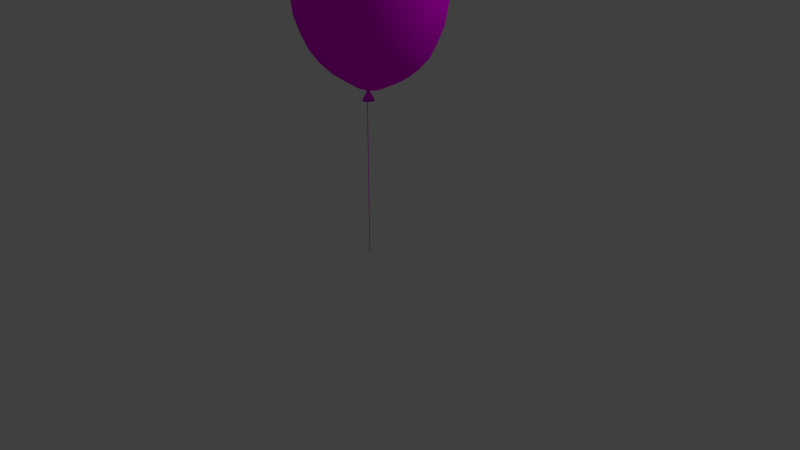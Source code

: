 # Source: PinkerRunder.blend  (saved by Blender 2.76.0; exported with 4.5.12 LTS)
import bpy
from mathutils import Matrix  # noqa: F401  (used for matrix-valued properties, if any)

bpy.ops.wm.read_factory_settings(use_empty=True)
scene = bpy.context.scene
scene.name = 'Scene'

# ---- collections
col_collection_1 = bpy.data.collections.new('Collection 1'); scene.collection.children.link(col_collection_1)

# ---- images (referenced by path relative to the original .blend; pixels are not part of the script)
import os
ASSET_DIR = os.environ.get("B2B_ASSET_DIR", "")  # directory of the original .blend (textures are referenced by path, not embedded)
HERE = os.path.dirname(os.path.abspath(__file__))  # packed textures are extracted next to this script under _unpacked/

def load_image(name, relpath, width, height, colorspace="sRGB"):
    """Load a texture the original file referenced (path relative to the .blend, or extracted next to this script)."""
    p = next((c for c in (os.path.join(HERE, relpath), os.path.join(ASSET_DIR, relpath)) if relpath and os.path.exists(c)), "")
    if p:
        img = bpy.data.images.load(p, check_existing=True)
        img.name = name
    else:  # same state as the original file: an image datablock whose file is absent (Cycles renders it pink)
        img = bpy.data.images.new(name, width, height)
        img.source = "FILE"
        img.filepath = "//" + (relpath or name)
    img.colorspace_settings.name = colorspace
    return img
img_luftballon_jpg = load_image('luftballon.jpg', 'luftballon.jpg', 1024, 1024, 'sRGB')
img_latex_luftballon_tuerkis_12inch_jpg = load_image('Latex-Luftballon-Tuerkis-12inch.jpg', 'Latex-Luftballon-Tuerkis-12inch.jpg', 1024, 1024, 'sRGB')
img_gr_neparty_jpg = load_image('grüneparty.jpg', 'grüneparty.jpg', 1024, 1024, 'sRGB')
img_rosa_jpg = load_image('rosa.jpg', 'rosa.jpg', 1024, 1024, 'sRGB')
img_dunkeldscf0060_jpg = load_image('dunkelDSCF0060.JPG', 'dunkelDSCF0060.JPG', 1024, 1024, 'sRGB')

# ---- materials (node trees are filled in below, after node groups)
mat_material_002 = bpy.data.materials.new('Material.002')
mat_material_002.alpha_threshold = 0.0
mat_material_002.roughness = 0.5
mat_material_004 = bpy.data.materials.new('Material.004')
mat_material_004.alpha_threshold = 0.0
mat_material_004.roughness = 0.5
mat_material_006 = bpy.data.materials.new('Material.006')
mat_material_006.alpha_threshold = 0.0
mat_material_006.roughness = 0.5
mat_material_008 = bpy.data.materials.new('Material.008')
mat_material_008.alpha_threshold = 0.0
mat_material_008.roughness = 0.5
mat_material_003 = bpy.data.materials.new('Material.003')
mat_material_003.alpha_threshold = 0.0
mat_material_003.roughness = 0.5
mat_material_001 = bpy.data.materials.new('Material.001')
mat_material_001.alpha_threshold = 0.0
mat_material_001.roughness = 0.5
mat_material_005 = bpy.data.materials.new('Material.005')
mat_material_005.alpha_threshold = 0.0
mat_material_005.roughness = 0.5
mat_material_007 = bpy.data.materials.new('Material.007')
mat_material_007.alpha_threshold = 0.0
mat_material_007.roughness = 0.5

# ---- material node trees
mat_material_002.use_nodes = True; mat_material_002.node_tree.nodes.clear()
_N = mat_material_002.node_tree.nodes; _L = mat_material_002.node_tree.links
n0 = _N.new('ShaderNodeOutputMaterial'); n0.name = 'Material Output'; n0.location = (300, 300)
n1 = _N.new('ShaderNodeBsdfDiffuse'); n1.name = 'Diffuse BSDF'; n1.location = (10, 300)
n2 = _N.new('ShaderNodeTexImage'); n2.name = 'Image Texture'; n2.location = (-180, 300)
n2.width = 140
n2.image = img_luftballon_jpg
_L.new(n1.outputs[0], n0.inputs[0])
_L.new(n2.outputs[0], n1.inputs[0])
n0.is_active_output = True
mat_material_004.use_nodes = True; mat_material_004.node_tree.nodes.clear()
_N = mat_material_004.node_tree.nodes; _L = mat_material_004.node_tree.links
n0 = _N.new('ShaderNodeOutputMaterial'); n0.name = 'Material Output'; n0.location = (300, 300)
n1 = _N.new('ShaderNodeBsdfDiffuse'); n1.name = 'Diffuse BSDF'; n1.location = (10, 300)
n2 = _N.new('ShaderNodeTexImage'); n2.name = 'Image Texture'; n2.location = (-180, 300)
n2.width = 140
n2.image = img_latex_luftballon_tuerkis_12inch_jpg
_L.new(n1.outputs[0], n0.inputs[0])
_L.new(n2.outputs[0], n1.inputs[0])
n0.is_active_output = True
mat_material_006.use_nodes = True; mat_material_006.node_tree.nodes.clear()
_N = mat_material_006.node_tree.nodes; _L = mat_material_006.node_tree.links
n0 = _N.new('ShaderNodeOutputMaterial'); n0.name = 'Material Output'; n0.location = (300, 300)
n1 = _N.new('ShaderNodeBsdfDiffuse'); n1.name = 'Diffuse BSDF'; n1.location = (10, 300)
n2 = _N.new('ShaderNodeTexImage'); n2.name = 'Image Texture'; n2.location = (-180, 300)
n2.width = 140
n2.image = img_gr_neparty_jpg
_L.new(n1.outputs[0], n0.inputs[0])
_L.new(n2.outputs[0], n1.inputs[0])
n0.is_active_output = True
mat_material_008.use_nodes = True; mat_material_008.node_tree.nodes.clear()
_N = mat_material_008.node_tree.nodes; _L = mat_material_008.node_tree.links
n0 = _N.new('ShaderNodeOutputMaterial'); n0.name = 'Material Output'; n0.location = (300, 300)
n1 = _N.new('ShaderNodeBsdfDiffuse'); n1.name = 'Diffuse BSDF'; n1.location = (10, 300)
n2 = _N.new('ShaderNodeTexImage'); n2.name = 'Image Texture'; n2.location = (-180, 300)
n2.width = 140
n2.image = img_rosa_jpg
_L.new(n1.outputs[0], n0.inputs[0])
_L.new(n2.outputs[0], n1.inputs[0])
n0.is_active_output = True
mat_material_003.use_nodes = True; mat_material_003.node_tree.nodes.clear()
_N = mat_material_003.node_tree.nodes; _L = mat_material_003.node_tree.links
n0 = _N.new('ShaderNodeOutputMaterial'); n0.name = 'Material Output'; n0.location = (300, 300)
n1 = _N.new('ShaderNodeBsdfDiffuse'); n1.name = 'Diffuse BSDF'; n1.location = (10, 300)
n2 = _N.new('ShaderNodeTexImage'); n2.name = 'Image Texture'; n2.location = (-180, 300)
n2.width = 140
n2.image = img_dunkeldscf0060_jpg
_L.new(n1.outputs[0], n0.inputs[0])
_L.new(n2.outputs[0], n1.inputs[0])
n0.is_active_output = True
mat_material_001.use_nodes = True; mat_material_001.node_tree.nodes.clear()
_N = mat_material_001.node_tree.nodes; _L = mat_material_001.node_tree.links
n0 = _N.new('ShaderNodeOutputMaterial'); n0.name = 'Material Output'; n0.location = (300, 300)
n1 = _N.new('ShaderNodeBsdfDiffuse'); n1.name = 'Diffuse BSDF'; n1.location = (10, 300)
n2 = _N.new('ShaderNodeTexImage'); n2.name = 'Image Texture'; n2.location = (-180, 300)
n2.width = 140
n2.image = img_latex_luftballon_tuerkis_12inch_jpg
_L.new(n1.outputs[0], n0.inputs[0])
_L.new(n2.outputs[0], n1.inputs[0])
n0.is_active_output = True
mat_material_005.use_nodes = True; mat_material_005.node_tree.nodes.clear()
_N = mat_material_005.node_tree.nodes; _L = mat_material_005.node_tree.links
n0 = _N.new('ShaderNodeOutputMaterial'); n0.name = 'Material Output'; n0.location = (300, 300)
n1 = _N.new('ShaderNodeBsdfDiffuse'); n1.name = 'Diffuse BSDF'; n1.location = (10, 300)
n2 = _N.new('ShaderNodeTexImage'); n2.name = 'Image Texture'; n2.location = (-180, 300)
n2.width = 140
n2.image = img_gr_neparty_jpg
_L.new(n1.outputs[0], n0.inputs[0])
_L.new(n2.outputs[0], n1.inputs[0])
n0.is_active_output = True
mat_material_007.use_nodes = True; mat_material_007.node_tree.nodes.clear()
_N = mat_material_007.node_tree.nodes; _L = mat_material_007.node_tree.links
n0 = _N.new('ShaderNodeOutputMaterial'); n0.name = 'Material Output'; n0.location = (300, 300)
n1 = _N.new('ShaderNodeBsdfDiffuse'); n1.name = 'Diffuse BSDF'; n1.location = (10, 300)
n2 = _N.new('ShaderNodeTexImage'); n2.name = 'Image Texture'; n2.location = (-180, 300)
n2.width = 140
n2.image = img_rosa_jpg
_L.new(n1.outputs[0], n0.inputs[0])
_L.new(n2.outputs[0], n1.inputs[0])
n0.is_active_output = True

# ---- world
world_world = bpy.data.worlds.new('World'); scene.world = world_world
world_world.color = (0.05088, 0.05088, 0.05088)
world_world.use_sun_shadow = False
world_world.sun_shadow_jitter_overblur = 0.0
world_world.cycles.sampling_method = 'MANUAL'
world_world.cycles.sample_map_resolution = 256

# ---- cameras
cam_camera = bpy.data.cameras.new('Camera')
cam_camera.clip_end = 100.0
cam_camera.lens = 35.0
cam_camera.sensor_width = 32.0
cam_camera.sensor_height = 18.0
cam_camera.ortho_scale = 7.314
cam_camera.dof.focus_distance = 0.0

# ---- lights
light_lamp = bpy.data.lights.new('Lamp', 'POINT')
light_lamp.transmission_factor = 0.0
light_lamp.cutoff_distance = 30.0
light_lamp.energy = 100.0
light_lamp.shadow_buffer_clip_start = 1.001
light_lamp.shadow_soft_size = 0.1
light_lamp.shadow_maximum_resolution = 0.006
light_lamp.use_absolute_resolution = True
light_lamp.cycles.use_multiple_importance_sampling = False

# ---- meshes
me_cone = bpy.data.meshes.new('Cone')
me_cone.from_pydata([(0.0, 1.0, -1.0), (0.1951, 0.9808, -1.0), (0.3827, 0.9239, -1.0), (0.5556, 0.8315, -1.0), (0.7071, 0.7071, -1.0), (0.8315, 0.5556, -1.0), (0.9239, 0.3827, -1.0), (0.9808, 0.1951, -1.0), (1.0, 7.55e-08, -1.0), (0.0, 0.0, 1.0), (0.9808, -0.1951, -1.0), (0.9239, -0.3827, -1.0), (0.8315, -0.5556, -1.0), (0.7071, -0.7071, -1.0), (0.5556, -0.8315, -1.0), (0.3827, -0.9239, -1.0), (0.1951, -0.9808, -1.0), (-3.258e-07, -1.0, -1.0), (-0.1951, -0.9808, -1.0), (-0.3827, -0.9239, -1.0), (-0.5556, -0.8315, -1.0), (-0.7071, -0.7071, -1.0), (-0.8315, -0.5556, -1.0), (-0.9239, -0.3827, -1.0), (-0.9808, -0.1951, -1.0), (-1.0, 9.656e-07, -1.0), (-0.9808, 0.1951, -1.0), (-0.9239, 0.3827, -1.0), (-0.8315, 0.5556, -1.0), (-0.7071, 0.7071, -1.0), (-0.5556, 0.8315, -1.0), (-0.3827, 0.9239, -1.0), (-0.1951, 0.9808, -1.0)], [], [(31, 9, 32), (0, 9, 1), (30, 9, 31), (29, 9, 30), (28, 9, 29), (27, 9, 28), (26, 9, 27), (25, 9, 26), (24, 9, 25), (23, 9, 24), (22, 9, 23), (21, 9, 22), (20, 9, 21), (19, 9, 20), (18, 9, 19), (17, 9, 18), (16, 9, 17), (15, 9, 16), (14, 9, 15), (13, 9, 14), (12, 9, 13), (11, 9, 12), (10, 9, 11), (8, 9, 10), (7, 9, 8), (6, 9, 7), (5, 9, 6), (4, 9, 5), (3, 9, 4), (2, 9, 3), (32, 9, 0), (1, 9, 2), (0, 1, 2, 3, 4, 5, 6, 7, 8, 10, 11, 12, 13, 14, 15, 16, 17, 18, 19, 20, 21, 22, 23, 24, 25, 26, 27, 28, 29, 30, 31, 32)])
me_cone.polygons.foreach_set('use_smooth', [True] * 33)
me_cone.polygons.foreach_set('material_index', [3, 3, 3, 3, 3, 3, 3, 3, 3, 3, 3, 3, 3, 3, 3, 3, 3, 3, 3, 3, 3, 3, 3, 3, 3, 3, 3, 3, 3, 3, 3, 3, 3])
_uv = me_cone.uv_layers.new(name='UVMap')
_uv.uv.foreach_set('vector', [0.4484, 0.4476, 0.5346, 0.4476, 0.5346, 0.5338, 0.4484, 0.4476, 0.5346, 0.4476, 0.5346, 0.5338, 0.4484, 0.4476, 0.5346, 0.4476, 0.5346, 0.5338, 0.4484, 0.4476, 0.5346, 0.4476, 0.5346, 0.5338, 0.4484, 0.4476, 0.5346, 0.4476, 0.5346, 0.5338, 0.4484, 0.4476, 0.5346, 0.4476, 0.5346, 0.5338, 0.4484, 0.4476, 0.5346, 0.4476, 0.5346, 0.5338, 0.4484, 0.4476, 0.5346, 0.4476, 0.5346, 0.5338, 0.4484, 0.4476, 0.5346, 0.4476, 0.5346, 0.5338, 0.4484, 0.4476, 0.5346, 0.4476, 0.5346, 0.5338, 0.4484, 0.4476, 0.5346, 0.4476, 0.5346, 0.5338, 0.4484, 0.4476, 0.5346, 0.4476, 0.5346, 0.5338, 0.4484, 0.4476, 0.5346, 0.4476, 0.5346, 0.5338, 0.4484, 0.4476, 0.5346, 0.4476, 0.5346, 0.5338, 0.4484, 0.4476, 0.5346, 0.4476, 0.5346, 0.5338, 0.4484, 0.4476, 0.5346, 0.4476, 0.5346, 0.5338, 0.4484, 0.4476, 0.5346, 0.4476, 0.5346, 0.5338, 0.4484, 0.4476, 0.5346, 0.4476, 0.5346, 0.5338, 0.4484, 0.4476, 0.5346, 0.4476, 0.5346, 0.5338, 0.4484, 0.4476, 0.5346, 0.4476, 0.5346, 0.5338, 0.4484, 0.4476, 0.5346, 0.4476, 0.5346, 0.5338, 0.4484, 0.4476, 0.5346, 0.4476, 0.5346, 0.5338, 0.4484, 0.4476, 0.5346, 0.4476, 0.5346, 0.5338, 0.4484, 0.4476, 0.5346, 0.4476, 0.5346, 0.5338, 0.4484, 0.4476, 0.5346, 0.4476, 0.5346, 0.5338, 0.4484, 0.4476, 0.5346, 0.4476, 0.5346, 0.5338, 0.4484, 0.4476, 0.5346, 0.4476, 0.5346, 0.5338, 0.4484, 0.4476, 0.5346, 0.4476, 0.5346, 0.5338, 0.4484, 0.4476, 0.5346, 0.4476, 0.5346, 0.5338, 0.4484, 0.4476, 0.5346, 0.4476, 0.5346, 0.5338, 0.4484, 0.4476, 0.5346, 0.4476, 0.5346, 0.5338, 0.4484, 0.4476, 0.5346, 0.4476, 0.5346, 0.5338, 0.4915, 0.5338, 0.4999, 0.533, 0.508, 0.5306, 0.5154, 0.5266, 0.5219, 0.5212, 0.5273, 0.5147, 0.5313, 0.5072, 0.5337, 0.4991, 0.5346, 0.4907, 0.5337, 0.4823, 0.5313, 0.4742, 0.5273, 0.4668, 0.5219, 0.4603, 0.5154, 0.4549, 0.508, 0.4509, 0.4999, 0.4485, 0.4915, 0.4476, 0.4831, 0.4485, 0.475, 0.4509, 0.4675, 0.4549, 0.461, 0.4603, 0.4556, 0.4668, 0.4516, 0.4742, 0.4492, 0.4823, 0.4484, 0.4907, 0.4492, 0.4991, 0.4516, 0.5072, 0.4556, 0.5147, 0.461, 0.5212, 0.4675, 0.5266, 0.475, 0.5306, 0.4831, 0.533])
me_cone.materials.append(mat_material_002)
me_cone.materials.append(mat_material_004)
me_cone.materials.append(mat_material_006)
me_cone.materials.append(mat_material_008)
me_cone.use_remesh_preserve_volume = False
me_cone.use_remesh_preserve_attributes = False
me_cone.use_mirror_vertex_groups = False
me_cone.update()
me_plane_001 = bpy.data.meshes.new('Plane.001')
me_plane_001.from_pydata([(-1.0, -1.0, 0.0), (1.0, -1.0, 0.0), (-1.0, 1.0, 0.0), (1.0, 1.0, 0.0)], [], [(0, 1, 3, 2)])
_uv = me_plane_001.uv_layers.new(name='UVMap')
_uv.uv.foreach_set('vector', [8.67e-05, 8.666e-05, 0.7512, 8.666e-05, 0.7512, 0.9999, 8.666e-05, 0.9999])
me_plane_001.materials.append(mat_material_003)
me_plane_001.use_remesh_preserve_volume = False
me_plane_001.use_remesh_preserve_attributes = False
me_plane_001.use_mirror_vertex_groups = False
me_plane_001.update()
me_sphere = bpy.data.meshes.new('Sphere')
me_sphere.from_pydata([(-0.1703, -0.000836, 1.081), (-0.3339, -0.000836, 1.018), (-0.4848, -0.000836, 0.917), (-0.617, -0.000836, 0.7804), (-0.7255, -0.000836, 0.614), (-0.8062, -0.000836, 0.4242), (-0.8558, -0.000836, 0.2182), (-0.8786, -0.0006354, 0.007995), (-0.8274, -0.01164, -0.3027), (-0.7561, -0.01164, -0.5101), (-0.6806, -0.01164, -0.7012), (-0.5608, -0.01164, -0.8687), (-0.4408, -0.01164, -0.995), (-0.3039, -0.01164, -1.095), (-0.1553, -0.01164, -1.194), (-0.167, 0.03187, 1.081), (-0.3275, 0.06331, 1.018), (-0.4755, 0.09229, 0.917), (-0.6052, 0.1177, 0.7804), (-0.7116, 0.1385, 0.614), (-0.7907, 0.154, 0.4242), (-0.8394, 0.1636, 0.2182), (-0.8617, 0.1681, 0.007995), (-0.8115, 0.1539, -0.3027), (-0.7416, 0.1443, -0.5101), (-0.6675, 0.1287, -0.7012), (-0.5501, 0.1077, -0.8687), (-0.4324, 0.08211, -0.995), (-0.2981, 0.05293, -1.095), (-0.1524, 0.02128, -1.194), (-0.1573, 0.06331, 1.081), (-0.3085, 0.125, 1.018), (-0.4479, 0.1818, 0.917), (-0.5701, 0.2317, 0.7804), (-0.6703, 0.2726, 0.614), (-0.7448, 0.3029, 0.4242), (-0.7907, 0.3217, 0.2182), (-0.8117, 0.3303, 0.007995), (-0.7644, 0.313, -0.3027), (-0.6986, 0.2941, -0.5101), (-0.6288, 0.2636, -0.7012), (-0.5182, 0.2224, -0.8687), (-0.4073, 0.1722, -0.995), (-0.2808, 0.115, -1.095), (-0.1436, 0.05293, -1.194), (-0.1416, 0.09229, 1.081), (-0.2777, 0.1818, 1.018), (-0.4031, 0.2644, 0.917), (-0.513, 0.3367, 0.7804), (-0.6033, 0.3961, 0.614), (-0.6703, 0.4402, 0.4242), (-0.7116, 0.4673, 0.2182), (-0.7306, 0.4799, 0.007995), (-0.6881, 0.4596, -0.3027), (-0.6288, 0.4323, -0.5101), (-0.566, 0.3879, -0.7012), (-0.4665, 0.3281, -0.8687), (-0.3667, 0.2553, -0.995), (-0.2528, 0.1722, -1.095), (-0.1293, 0.08211, -1.194), (-0.1204, 0.1177, 1.081), (-0.2361, 0.2317, 1.018), (-0.3428, 0.3367, 0.917), (-0.4363, 0.4288, 0.7804), (-0.513, 0.5043, 0.614), (-0.5701, 0.5605, 0.4242), (-0.6052, 0.595, 0.2182), (-0.6213, 0.6109, 0.007995), (-0.5853, 0.5882, -0.3027), (-0.5349, 0.5534, -0.5101), (-0.4815, 0.4969, -0.7012), (-0.3968, 0.4208, -0.8687), (-0.312, 0.3281, -0.995), (-0.2151, 0.2224, -1.095), (-0.1101, 0.1077, -1.194), (-0.09461, 0.1385, 1.081), (-0.1855, 0.2726, 1.018), (-0.2694, 0.3961, 0.917), (-0.3428, 0.5043, 0.7804), (-0.4031, 0.5932, 0.614), (-0.4479, 0.6592, 0.4242), (-0.4755, 0.6998, 0.2182), (-0.4882, 0.7185, 0.007995), (-0.46, 0.6937, -0.3027), (-0.4204, 0.6528, -0.5101), (-0.3785, 0.5863, -0.7012), (-0.312, 0.4969, -0.8687), (-0.2453, 0.3879, -0.995), (-0.1692, 0.2636, -1.095), (-0.08667, 0.1287, -1.194), (-0.06518, 0.154, 1.081), (-0.1278, 0.3029, 1.018), (-0.1855, 0.4402, 0.917), (-0.2361, 0.5605, 0.7804), (-0.2777, 0.6592, 0.614), (-0.3085, 0.7325, 0.4242), (-0.3275, 0.7777, 0.2182), (-0.3364, 0.7984, 0.007995), (-0.3171, 0.7721, -0.3027), (-0.2899, 0.7266, -0.5101), (-0.2609, 0.6528, -0.7012), (-0.2151, 0.5534, -0.8687), (-0.1692, 0.4323, -0.995), (-0.1168, 0.2941, -1.095), (-0.05996, 0.1443, -1.194), (-0.03325, 0.1636, 1.081), (-0.06518, 0.3217, 1.018), (-0.09461, 0.4673, 0.917), (-0.1204, 0.595, 0.7804), (-0.1416, 0.6998, 0.614), (-0.1573, 0.7777, 0.4242), (-0.167, 0.8257, 0.2182), (-0.1716, 0.8476, 0.007995), (-0.1621, 0.8203, -0.3027), (-0.1482, 0.7721, -0.5101), (-0.1334, 0.6937, -0.7012), (-0.1101, 0.5882, -0.8687), (-0.08667, 0.4596, -0.995), (-0.05996, 0.313, -1.095), (-0.03097, 0.1539, -1.194), (-3.679e-05, 0.1668, 1.081), (-3.68e-05, 0.328, 1.018), (-3.681e-05, 0.4765, 0.917), (-3.68e-05, 0.6067, 0.7804), (-3.679e-05, 0.7136, 0.614), (-3.684e-05, 0.793, 0.4242), (-0.000282, 0.8476, 0.2236), (-0.000282, 0.8643, 0.007995), (-0.0008298, 0.8366, -0.3027), (-0.00083, 0.7874, -0.5101), (-0.0008299, 0.7075, -0.7012), (-0.0008299, 0.5999, -0.8687), (-0.0008299, 0.4689, -0.995), (-0.0008299, 0.3193, -1.095), (-0.0008299, 0.1571, -1.194), (0.03317, 0.1636, 1.081), (0.06511, 0.3217, 1.018), (0.09454, 0.4673, 0.917), (0.1203, 0.595, 0.7804), (0.1415, 0.6998, 0.614), (0.1572, 0.7777, 0.4242), (0.1678, 0.8313, 0.2236), (0.1711, 0.8476, 0.007995), (0.1604, 0.8203, -0.3027), (0.1465, 0.7721, -0.5101), (0.1318, 0.6937, -0.7012), (0.1084, 0.5882, -0.8687), (0.08501, 0.4596, -0.995), (0.0583, 0.313, -1.095), (0.02931, 0.1539, -1.194), (0.06511, 0.154, 1.081), (0.1277, 0.3029, 1.018), (0.1855, 0.4402, 0.917), (0.2361, 0.5605, 0.7804), (0.2776, 0.6592, 0.614), (0.3085, 0.7325, 0.4242), (0.3294, 0.7831, 0.2236), (0.3358, 0.7984, 0.007995), (0.3155, 0.7721, -0.3027), (0.2882, 0.7266, -0.5101), (0.2593, 0.6528, -0.7012), (0.2135, 0.5534, -0.8687), (0.1675, 0.4323, -0.995), (0.1152, 0.2941, -1.095), (0.0583, 0.1443, -1.194), (0.09454, 0.1385, 1.081), (0.1855, 0.2726, 1.018), (0.2693, 0.3961, 0.917), (0.3427, 0.5043, 0.7804), (0.403, 0.5932, 0.614), (0.4478, 0.6592, 0.4242), (0.4783, 0.7047, 0.2236), (0.4877, 0.7185, 0.007995), (0.4584, 0.6937, -0.3027), (0.4188, 0.6528, -0.5101), (0.3768, 0.5863, -0.7012), (0.3103, 0.4969, -0.8687), (0.2436, 0.3879, -0.995), (0.1675, 0.2636, -1.095), (0.08501, 0.1287, -1.194), (0.1203, 0.1177, 1.081), (0.2361, 0.2317, 1.018), (0.3427, 0.3367, 0.917), (0.4362, 0.4288, 0.7804), (0.513, 0.5043, 0.614), (0.57, 0.5605, 0.4242), (0.6088, 0.5992, 0.2236), (0.6208, 0.6109, 0.007995), (0.5836, 0.5882, -0.3027), (0.5332, 0.5534, -0.5101), (0.4798, 0.4969, -0.7012), (0.3952, 0.4208, -0.8687), (0.3103, 0.3281, -0.995), (0.2135, 0.2224, -1.095), (0.1084, 0.1077, -1.194), (0.1415, 0.09229, 1.081), (0.2776, 0.1818, 1.018), (0.403, 0.2644, 0.917), (0.513, 0.3367, 0.7804), (0.6032, 0.3961, 0.614), (0.6702, 0.4402, 0.4242), (0.716, 0.4706, 0.2236), (0.73, 0.4799, 0.007995), (0.6864, 0.4596, -0.3027), (0.6272, 0.4323, -0.5101), (0.5643, 0.3879, -0.7012), (0.4648, 0.3281, -0.8687), (0.365, 0.2553, -0.995), (0.2512, 0.1722, -1.095), (0.1276, 0.08211, -1.194), (0.1572, 0.06331, 1.081), (0.3085, 0.125, 1.018), (0.4478, 0.1818, 0.917), (0.57, 0.2317, 0.7804), (0.6702, 0.2726, 0.614), (0.7447, 0.3029, 0.4242), (0.7956, 0.324, 0.2236), (0.8112, 0.3303, 0.007995), (0.7628, 0.313, -0.3027), (0.6969, 0.2941, -0.5101), (0.6272, 0.2636, -0.7012), (0.5166, 0.2224, -0.8687), (0.4057, 0.1722, -0.995), (0.2792, 0.115, -1.095), (0.1419, 0.05293, -1.194), (0.1669, 0.03187, 1.081), (0.3275, 0.06331, 1.018), (0.4754, 0.09229, 0.917), (0.6051, 0.1177, 0.7804), (0.7115, 0.1385, 0.614), (0.7906, 0.154, 0.4242), (0.8446, 0.1649, 0.2236), (0.8612, 0.1681, 0.007995), (0.8098, 0.1539, -0.3027), (0.7399, 0.1443, -0.5101), (0.6658, 0.1287, -0.7012), (0.5484, 0.1077, -0.8687), (0.4307, 0.08211, -0.995), (0.2964, 0.05293, -1.095), (0.1507, 0.02128, -1.194), (0.1702, -0.000836, 1.081), (0.3339, -0.0008359, 1.018), (0.4847, -0.0008359, 0.917), (0.617, -0.000836, 0.7804), (0.7255, -0.000836, 0.614), (0.8112, -0.0006353, 0.431), (0.8612, -0.0006354, 0.2236), (0.878, -0.0006355, 0.007995), (0.8257, -0.01164, -0.3027), (0.7544, -0.01164, -0.5101), (0.6789, -0.01164, -0.7012), (0.5592, -0.01164, -0.8687), (0.4392, -0.01164, -0.995), (0.3022, -0.01164, -1.095), (0.1537, -0.01164, -1.194), (0.1669, -0.03354, 1.081), (0.3275, -0.06498, 1.018), (0.4754, -0.09396, 0.917), (0.6051, -0.1194, 0.7804), (0.7115, -0.1402, 0.614), (0.7956, -0.1565, 0.431), (0.8446, -0.1661, 0.2236), (0.8612, -0.1694, 0.007995), (0.8098, -0.1771, -0.3027), (0.7399, -0.1675, -0.5101), (0.6658, -0.1519, -0.7012), (0.5484, -0.1309, -0.8687), (0.4307, -0.1054, -0.995), (0.2964, -0.07621, -1.095), (0.1507, -0.04455, -1.194), (0.1572, -0.06498, 1.081), (0.3085, -0.1267, 1.018), (0.4478, -0.1835, 0.917), (0.57, -0.2333, 0.7804), (0.6702, -0.2742, 0.614), (0.7494, -0.3064, 0.431), (0.7956, -0.3253, 0.2236), (0.8112, -0.3316, 0.007995), (0.7628, -0.3363, -0.3027), (0.6969, -0.3174, -0.5101), (0.6272, -0.2868, -0.7012), (0.5166, -0.2457, -0.8687), (0.4057, -0.1955, -0.995), (0.2792, -0.1383, -1.095), (0.1419, -0.07621, -1.194), (0.1415, -0.09396, 1.081), (0.2776, -0.1835, 1.018), (0.403, -0.266, 0.917), (0.513, -0.3384, 0.7804), (0.6032, -0.3977, 0.614), (0.6744, -0.4446, 0.431), (0.716, -0.4719, 0.2236), (0.73, -0.4811, 0.007995), (0.6864, -0.4829, -0.3027), (0.6272, -0.4556, -0.5101), (0.5643, -0.4112, -0.7012), (0.4648, -0.3514, -0.8687), (0.365, -0.2786, -0.995), (0.2512, -0.1955, -1.095), (0.1276, -0.1054, -1.194), (0.1203, -0.1194, 1.081), (0.2361, -0.2333, 1.018), (0.3427, -0.3384, 0.917), (0.4362, -0.4304, 0.7804), (0.513, -0.506, 0.614), (0.5735, -0.5657, 0.431), (0.6088, -0.6005, 0.2236), (0.6208, -0.6122, 0.007995), (0.5836, -0.6115, -0.3027), (0.5332, -0.5767, -0.5101), (0.4798, -0.5201, -0.7012), (0.3952, -0.4441, -0.8687), (0.3103, -0.3514, -0.995), (0.2135, -0.2457, -1.095), (0.1084, -0.1309, -1.194), (0.09454, -0.1402, 1.081), (0.1855, -0.2742, 1.018), (0.2693, -0.3977, 0.917), (0.3427, -0.506, 0.7804), (0.403, -0.5948, 0.614), (0.4505, -0.665, 0.431), (0.4783, -0.7059, 0.2236), (0.4877, -0.7198, 0.007995), (0.4584, -0.7169, -0.3027), (0.4188, -0.676, -0.5101), (0.3768, -0.6096, -0.7012), (0.3103, -0.5201, -0.8687), (0.2436, -0.4112, -0.995), (0.1675, -0.2868, -1.095), (0.08501, -0.1519, -1.194), (-0.0008299, -0.01164, -1.253), (0.06511, -0.1557, 1.081), (0.1277, -0.3046, 1.018), (0.1855, -0.4419, 0.917), (0.2361, -0.5621, 0.7804), (0.2776, -0.6609, 0.614), (0.3102, -0.7389, 0.431), (0.3294, -0.7843, 0.2236), (0.3358, -0.7997, 0.007995), (0.3155, -0.7953, -0.3027), (0.2882, -0.7499, -0.5101), (0.2593, -0.676, -0.7012), (0.2135, -0.5767, -0.8687), (0.1675, -0.4556, -0.995), (0.1152, -0.3174, -1.095), (0.0583, -0.1675, -1.194), (0.03317, -0.1652, 1.081), (0.06511, -0.3233, 1.018), (0.09454, -0.469, 0.917), (0.1203, -0.5967, 0.7804), (0.1415, -0.7015, 0.614), (0.1572, -0.7794, 0.4242), (0.1678, -0.8326, 0.2236), (0.1711, -0.8489, 0.007995), (0.1604, -0.8436, -0.3027), (0.1465, -0.7953, -0.5101), (0.1318, -0.7169, -0.7012), (0.1084, -0.6115, -0.8687), (0.08501, -0.4829, -0.995), (0.0583, -0.3363, -1.095), (0.02931, -0.1771, -1.194), (-3.681e-05, -0.1685, 1.081), (-3.683e-05, -0.3296, 1.018), (-3.683e-05, -0.4782, 0.917), (-3.692e-05, -0.6084, 0.7804), (-3.696e-05, -0.7152, 0.614), (-3.68e-05, -0.7946, 0.4242), (-0.0002823, -0.8489, 0.2236), (-0.0002822, -0.8655, 0.007995), (-0.0008301, -0.8599, -0.3027), (-0.0008299, -0.8107, -0.5101), (-0.0008301, -0.7308, -0.7012), (-0.00083, -0.6232, -0.8687), (-0.00083, -0.4921, -0.995), (-0.00083, -0.3426, -1.095), (-0.0008299, -0.1804, -1.194), (-0.03325, -0.1652, 1.081), (-0.06518, -0.3233, 1.018), (-0.09461, -0.469, 0.917), (-0.1204, -0.5967, 0.7804), (-0.1416, -0.7015, 0.614), (-0.1573, -0.7794, 0.4242), (-0.1683, -0.8326, 0.2236), (-0.1716, -0.8489, 0.007995), (-0.1621, -0.8436, -0.3027), (-0.1482, -0.7953, -0.5101), (-0.1334, -0.7169, -0.7012), (-0.1101, -0.6115, -0.8687), (-0.08667, -0.4829, -0.995), (-0.05996, -0.3363, -1.095), (-0.03097, -0.1771, -1.194), (-0.06518, -0.1557, 1.081), (-0.1278, -0.3046, 1.018), (-0.1855, -0.4419, 0.917), (-0.2361, -0.5621, 0.7804), (-0.2777, -0.6609, 0.614), (-0.3085, -0.7342, 0.4242), (-0.3299, -0.7843, 0.2236), (-0.3364, -0.7997, 0.007995), (-0.3171, -0.7953, -0.3027), (-0.2899, -0.7499, -0.5101), (-0.2609, -0.676, -0.7012), (-0.2151, -0.5767, -0.8687), (-0.1692, -0.4556, -0.995), (-0.1168, -0.3174, -1.095), (-0.05996, -0.1675, -1.194), (-0.09461, -0.1402, 1.081), (-0.1855, -0.2742, 1.018), (-0.2694, -0.3977, 0.917), (-0.3428, -0.506, 0.7804), (-0.4031, -0.5948, 0.614), (-0.4479, -0.6609, 0.4242), (-0.4789, -0.7059, 0.2236), (-0.4882, -0.7198, 0.007995), (-0.46, -0.7169, -0.3027), (-0.4204, -0.676, -0.5101), (-0.3785, -0.6096, -0.7012), (-0.312, -0.5201, -0.8687), (-0.2453, -0.4112, -0.995), (-0.1692, -0.2868, -1.095), (-0.08667, -0.1519, -1.194), (-0.1204, -0.1194, 1.081), (-0.2361, -0.2333, 1.018), (-0.3428, -0.3384, 0.917), (-0.4363, -0.4304, 0.7804), (-0.513, -0.506, 0.614), (-0.5701, -0.5621, 0.4242), (-0.6094, -0.6005, 0.2236), (-0.6213, -0.6122, 0.007995), (-0.5853, -0.6115, -0.3027), (-0.5349, -0.5767, -0.5101), (-0.4815, -0.5201, -0.7012), (-0.3968, -0.4441, -0.8687), (-0.312, -0.3514, -0.995), (-0.2151, -0.2457, -1.095), (-0.1101, -0.1309, -1.194), (-0.1416, -0.09396, 1.081), (-0.2777, -0.1835, 1.018), (-0.4031, -0.266, 0.917), (-0.513, -0.3384, 0.7804), (-0.6033, -0.3977, 0.614), (-0.6703, -0.4419, 0.4242), (-0.7165, -0.4719, 0.2236), (-0.7306, -0.4811, 0.007995), (-0.6881, -0.4829, -0.3027), (-0.6288, -0.4556, -0.5101), (-0.566, -0.4112, -0.7012), (-0.4665, -0.3514, -0.8687), (-0.3667, -0.2786, -0.995), (-0.2528, -0.1955, -1.095), (-0.1293, -0.1054, -1.194), (-3.706e-05, -0.0008361, 1.102), (-0.1573, -0.06498, 1.081), (-0.3085, -0.1267, 1.018), (-0.4479, -0.1835, 0.917), (-0.5701, -0.2333, 0.7804), (-0.6703, -0.2742, 0.614), (-0.7448, -0.3046, 0.4242), (-0.7907, -0.3233, 0.2182), (-0.8117, -0.3316, 0.007995), (-0.7644, -0.3363, -0.3027), (-0.6986, -0.3174, -0.5101), (-0.6288, -0.2868, -0.7012), (-0.5182, -0.2457, -0.8687), (-0.4073, -0.1955, -0.995), (-0.2808, -0.1383, -1.095), (-0.1436, -0.07621, -1.194), (-0.167, -0.03354, 1.081), (-0.3275, -0.06498, 1.018), (-0.4755, -0.09396, 0.917), (-0.6052, -0.1194, 0.7804), (-0.7116, -0.1402, 0.614), (-0.7907, -0.1557, 0.4242), (-0.8394, -0.1652, 0.2182), (-0.8617, -0.1694, 0.007995), (-0.8115, -0.1771, -0.3027), (-0.7416, -0.1675, -0.5101), (-0.6675, -0.1519, -0.7012), (-0.5501, -0.1309, -0.8687), (-0.4324, -0.1054, -0.995), (-0.2981, -0.07621, -1.095), (-0.1524, -0.04455, -1.194)], [], [(11, 10, 25, 26), (4, 3, 18, 19), (12, 11, 26, 27), (5, 4, 19, 20), (13, 12, 27, 28), (6, 5, 20, 21), (14, 13, 28, 29), (7, 6, 21, 22), (8, 7, 22, 23), (1, 0, 15, 16), (9, 8, 23, 24), (2, 1, 16, 17), (10, 9, 24, 25), (3, 2, 17, 18), (25, 24, 39, 40), (18, 17, 32, 33), (26, 25, 40, 41), (19, 18, 33, 34), (27, 26, 41, 42), (20, 19, 34, 35), (28, 27, 42, 43), (21, 20, 35, 36), (29, 28, 43, 44), (22, 21, 36, 37), (23, 22, 37, 38), (16, 15, 30, 31), (24, 23, 38, 39), (17, 16, 31, 32), (44, 43, 58, 59), (37, 36, 51, 52), (38, 37, 52, 53), (31, 30, 45, 46), (39, 38, 53, 54), (32, 31, 46, 47), (40, 39, 54, 55), (33, 32, 47, 48), (41, 40, 55, 56), (34, 33, 48, 49), (42, 41, 56, 57), (35, 34, 49, 50), (43, 42, 57, 58), (36, 35, 50, 51), (48, 47, 62, 63), (56, 55, 70, 71), (49, 48, 63, 64), (57, 56, 71, 72), (50, 49, 64, 65), (58, 57, 72, 73), (51, 50, 65, 66), (59, 58, 73, 74), (52, 51, 66, 67), (53, 52, 67, 68), (46, 45, 60, 61), (54, 53, 68, 69), (47, 46, 61, 62), (55, 54, 69, 70), (67, 66, 81, 82), (68, 67, 82, 83), (61, 60, 75, 76), (69, 68, 83, 84), (62, 61, 76, 77), (70, 69, 84, 85), (63, 62, 77, 78), (71, 70, 85, 86), (64, 63, 78, 79), (72, 71, 86, 87), (65, 64, 79, 80), (73, 72, 87, 88), (66, 65, 80, 81), (74, 73, 88, 89), (86, 85, 100, 101), (79, 78, 93, 94), (87, 86, 101, 102), (80, 79, 94, 95), (88, 87, 102, 103), (81, 80, 95, 96), (89, 88, 103, 104), (82, 81, 96, 97), (83, 82, 97, 98), (76, 75, 90, 91), (84, 83, 98, 99), (77, 76, 91, 92), (85, 84, 99, 100), (78, 77, 92, 93), (98, 97, 112, 113), (91, 90, 105, 106), (99, 98, 113, 114), (92, 91, 106, 107), (100, 99, 114, 115), (93, 92, 107, 108), (101, 100, 115, 116), (94, 93, 108, 109), (102, 101, 116, 117), (95, 94, 109, 110), (103, 102, 117, 118), (96, 95, 110, 111), (104, 103, 118, 119), (97, 96, 111, 112), (117, 116, 131, 132), (110, 109, 124, 125), (118, 117, 132, 133), (111, 110, 125, 126), (119, 118, 133, 134), (112, 111, 126, 127), (113, 112, 127, 128), (106, 105, 120, 121), (114, 113, 128, 129), (107, 106, 121, 122), (115, 114, 129, 130), (108, 107, 122, 123), (116, 115, 130, 131), (109, 108, 123, 124), (121, 120, 135, 136), (129, 128, 143, 144), (122, 121, 136, 137), (130, 129, 144, 145), (123, 122, 137, 138), (131, 130, 145, 146), (124, 123, 138, 139), (132, 131, 146, 147), (125, 124, 139, 140), (133, 132, 147, 148), (126, 125, 140, 141), (134, 133, 148, 149), (127, 126, 141, 142), (128, 127, 142, 143), (140, 139, 154, 155), (148, 147, 162, 163), (141, 140, 155, 156), (149, 148, 163, 164), (142, 141, 156, 157), (143, 142, 157, 158), (136, 135, 150, 151), (144, 143, 158, 159), (137, 136, 151, 152), (145, 144, 159, 160), (138, 137, 152, 153), (146, 145, 160, 161), (139, 138, 153, 154), (147, 146, 161, 162), (159, 158, 173, 174), (152, 151, 166, 167), (160, 159, 174, 175), (153, 152, 167, 168), (161, 160, 175, 176), (154, 153, 168, 169), (162, 161, 176, 177), (155, 154, 169, 170), (163, 162, 177, 178), (156, 155, 170, 171), (164, 163, 178, 179), (157, 156, 171, 172), (158, 157, 172, 173), (151, 150, 165, 166), (178, 177, 192, 193), (171, 170, 185, 186), (179, 178, 193, 194), (172, 171, 186, 187), (173, 172, 187, 188), (166, 165, 180, 181), (174, 173, 188, 189), (167, 166, 181, 182), (175, 174, 189, 190), (168, 167, 182, 183), (176, 175, 190, 191), (169, 168, 183, 184), (177, 176, 191, 192), (170, 169, 184, 185), (182, 181, 196, 197), (190, 189, 204, 205), (183, 182, 197, 198), (191, 190, 205, 206), (184, 183, 198, 199), (192, 191, 206, 207), (185, 184, 199, 200), (193, 192, 207, 208), (186, 185, 200, 201), (194, 193, 208, 209), (187, 186, 201, 202), (188, 187, 202, 203), (181, 180, 195, 196), (189, 188, 203, 204), (201, 200, 215, 216), (209, 208, 223, 224), (202, 201, 216, 217), (203, 202, 217, 218), (196, 195, 210, 211), (204, 203, 218, 219), (197, 196, 211, 212), (205, 204, 219, 220), (198, 197, 212, 213), (206, 205, 220, 221), (199, 198, 213, 214), (207, 206, 221, 222), (200, 199, 214, 215), (208, 207, 222, 223), (220, 219, 234, 235), (213, 212, 227, 228), (221, 220, 235, 236), (214, 213, 228, 229), (222, 221, 236, 237), (215, 214, 229, 230), (223, 222, 237, 238), (216, 215, 230, 231), (224, 223, 238, 239), (217, 216, 231, 232), (218, 217, 232, 233), (211, 210, 225, 226), (219, 218, 233, 234), (212, 211, 226, 227), (239, 238, 253, 254), (232, 231, 246, 247), (233, 232, 247, 248), (226, 225, 240, 241), (234, 233, 248, 249), (227, 226, 241, 242), (235, 234, 249, 250), (228, 227, 242, 243), (236, 235, 250, 251), (229, 228, 243, 244), (237, 236, 251, 252), (230, 229, 244, 245), (238, 237, 252, 253), (231, 230, 245, 246), (251, 250, 265, 266), (244, 243, 258, 259), (252, 251, 266, 267), (245, 244, 259, 260), (253, 252, 267, 268), (246, 245, 260, 261), (254, 253, 268, 269), (247, 246, 261, 262), (248, 247, 262, 263), (241, 240, 255, 256), (249, 248, 263, 264), (242, 241, 256, 257), (250, 249, 264, 265), (243, 242, 257, 258), (263, 262, 277, 278), (256, 255, 270, 271), (264, 263, 278, 279), (257, 256, 271, 272), (265, 264, 279, 280), (258, 257, 272, 273), (266, 265, 280, 281), (259, 258, 273, 274), (267, 266, 281, 282), (260, 259, 274, 275), (268, 267, 282, 283), (261, 260, 275, 276), (269, 268, 283, 284), (262, 261, 276, 277), (274, 273, 288, 289), (282, 281, 296, 297), (275, 274, 289, 290), (283, 282, 297, 298), (276, 275, 290, 291), (284, 283, 298, 299), (277, 276, 291, 292), (278, 277, 292, 293), (271, 270, 285, 286), (279, 278, 293, 294), (272, 271, 286, 287), (280, 279, 294, 295), (273, 272, 287, 288), (281, 280, 295, 296), (293, 292, 307, 308), (286, 285, 300, 301), (294, 293, 308, 309), (287, 286, 301, 302), (295, 294, 309, 310), (288, 287, 302, 303), (296, 295, 310, 311), (289, 288, 303, 304), (297, 296, 311, 312), (290, 289, 304, 305), (298, 297, 312, 313), (291, 290, 305, 306), (299, 298, 313, 314), (292, 291, 306, 307), (312, 311, 326, 327), (305, 304, 319, 320), (313, 312, 327, 328), (306, 305, 320, 321), (314, 313, 328, 329), (307, 306, 321, 322), (308, 307, 322, 323), (301, 300, 315, 316), (309, 308, 323, 324), (302, 301, 316, 317), (310, 309, 324, 325), (303, 302, 317, 318), (311, 310, 325, 326), (304, 303, 318, 319), (316, 315, 331, 332), (324, 323, 339, 340), (317, 316, 332, 333), (325, 324, 340, 341), (318, 317, 333, 334), (326, 325, 341, 342), (319, 318, 334, 335), (327, 326, 342, 343), (320, 319, 335, 336), (328, 327, 343, 344), (321, 320, 336, 337), (329, 328, 344, 345), (322, 321, 337, 338), (323, 322, 338, 339), (336, 335, 350, 351), (344, 343, 358, 359), (337, 336, 351, 352), (345, 344, 359, 360), (338, 337, 352, 353), (339, 338, 353, 354), (332, 331, 346, 347), (340, 339, 354, 355), (333, 332, 347, 348), (341, 340, 355, 356), (334, 333, 348, 349), (342, 341, 356, 357), (335, 334, 349, 350), (343, 342, 357, 358), (355, 354, 369, 370), (348, 347, 362, 363), (356, 355, 370, 371), (349, 348, 363, 364), (357, 356, 371, 372), (350, 349, 364, 365), (358, 357, 372, 373), (351, 350, 365, 366), (359, 358, 373, 374), (352, 351, 366, 367), (360, 359, 374, 375), (353, 352, 367, 368), (354, 353, 368, 369), (347, 346, 361, 362), (374, 373, 388, 389), (367, 366, 381, 382), (375, 374, 389, 390), (368, 367, 382, 383), (369, 368, 383, 384), (362, 361, 376, 377), (370, 369, 384, 385), (363, 362, 377, 378), (371, 370, 385, 386), (364, 363, 378, 379), (372, 371, 386, 387), (365, 364, 379, 380), (373, 372, 387, 388), (366, 365, 380, 381), (386, 385, 400, 401), (379, 378, 393, 394), (387, 386, 401, 402), (380, 379, 394, 395), (388, 387, 402, 403), (381, 380, 395, 396), (389, 388, 403, 404), (382, 381, 396, 397), (390, 389, 404, 405), (383, 382, 397, 398), (384, 383, 398, 399), (377, 376, 391, 392), (385, 384, 399, 400), (378, 377, 392, 393), (405, 404, 419, 420), (398, 397, 412, 413), (399, 398, 413, 414), (392, 391, 406, 407), (400, 399, 414, 415), (393, 392, 407, 408), (401, 400, 415, 416), (394, 393, 408, 409), (402, 401, 416, 417), (395, 394, 409, 410), (403, 402, 417, 418), (396, 395, 410, 411), (404, 403, 418, 419), (397, 396, 411, 412), (409, 408, 423, 424), (417, 416, 431, 432), (410, 409, 424, 425), (418, 417, 432, 433), (411, 410, 425, 426), (419, 418, 433, 434), (412, 411, 426, 427), (420, 419, 434, 435), (413, 412, 427, 428), (414, 413, 428, 429), (407, 406, 421, 422), (415, 414, 429, 430), (408, 407, 422, 423), (416, 415, 430, 431), (428, 427, 442, 443), (429, 428, 443, 444), (422, 421, 436, 437), (430, 429, 444, 445), (423, 422, 437, 438), (431, 430, 445, 446), (424, 423, 438, 439), (432, 431, 446, 447), (425, 424, 439, 440), (433, 432, 447, 448), (426, 425, 440, 441), (434, 433, 448, 449), (427, 426, 441, 442), (435, 434, 449, 450), (447, 446, 462, 463), (440, 439, 455, 456), (448, 447, 463, 464), (441, 440, 456, 457), (449, 448, 464, 465), (442, 441, 457, 458), (450, 449, 465, 466), (443, 442, 458, 459), (444, 443, 459, 460), (437, 436, 452, 453), (445, 444, 460, 461), (438, 437, 453, 454), (446, 445, 461, 462), (439, 438, 454, 455), (460, 459, 474, 475), (453, 452, 467, 468), (461, 460, 475, 476), (454, 453, 468, 469), (462, 461, 476, 477), (455, 454, 469, 470), (463, 462, 477, 478), (456, 455, 470, 471), (464, 463, 478, 479), (457, 456, 471, 472), (465, 464, 479, 480), (458, 457, 472, 473), (466, 465, 480, 481), (459, 458, 473, 474), (0, 451, 15), (330, 14, 29), (15, 451, 30), (330, 29, 44), (30, 451, 45), (330, 44, 59), (45, 451, 60), (330, 59, 74), (60, 451, 75), (330, 74, 89), (75, 451, 90), (330, 89, 104), (330, 104, 119), (90, 451, 105), (105, 451, 120), (330, 119, 134), (120, 451, 135), (330, 134, 149), (135, 451, 150), (330, 149, 164), (150, 451, 165), (330, 164, 179), (165, 451, 180), (330, 179, 194), (180, 451, 195), (330, 194, 209), (195, 451, 210), (330, 209, 224), (210, 451, 225), (330, 224, 239), (225, 451, 240), (330, 239, 254), (240, 451, 255), (330, 254, 269), (255, 451, 270), (330, 269, 284), (270, 451, 285), (330, 284, 299), (285, 451, 300), (330, 299, 314), (300, 451, 315), (330, 314, 329), (315, 451, 331), (330, 329, 345), (331, 451, 346), (330, 345, 360), (346, 451, 361), (330, 360, 375), (361, 451, 376), (330, 375, 390), (376, 451, 391), (330, 390, 405), (391, 451, 406), (330, 405, 420), (406, 451, 421), (330, 420, 435), (421, 451, 436), (330, 435, 450), (436, 451, 452), (330, 450, 466), (452, 451, 467), (330, 466, 481), (471, 470, 3, 4), (479, 478, 11, 12), (472, 471, 4, 5), (480, 479, 12, 13), (473, 472, 5, 6), (481, 480, 13, 14), (474, 473, 6, 7), (467, 451, 0), (330, 481, 14), (475, 474, 7, 8), (468, 467, 0, 1), (476, 475, 8, 9), (469, 468, 1, 2), (477, 476, 9, 10), (470, 469, 2, 3), (478, 477, 10, 11)])
me_sphere.polygons.foreach_set('use_smooth', [True] * 512)
me_sphere.polygons.foreach_set('material_index', [2, 2, 2, 2, 2, 2, 2, 2, 2, 2, 2, 2, 2, 2, 2, 2, 2, 2, 2, 2, 2, 2, 2, 2, 2, 2, 2, 2, 2, 2, 2, 2, 2, 2, 2, 2, 2, 2, 2, 2, 2, 2, 2, 2, 2, 2, 2, 2, 2, 2, 2, 2, 2, 2, 2, 2, 2, 2, 2, 2, 2, 2, 2, 2, 2, 2, 2, 2, 2, 2, 2, 2, 2, 2, 2, 2, 2, 2, 2, 2, 2, 2, 2, 2, 2, 2, 2, 2, 2, 2, 2, 2, 2, 2, 2, 2, 2, 2, 2, 2, 2, 2, 2, 2, 2, 2, 2, 2, 2, 2, 2, 2, 2, 2, 2, 2, 2, 2, 2, 2, 2, 2, 2, 2, 2, 2, 2, 2, 2, 2, 2, 2, 2, 2, 2, 2, 2, 2, 2, 2, 2, 2, 2, 2, 2, 2, 2, 2, 2, 2, 2, 2, 2, 2, 2, 2, 2, 2, 2, 2, 2, 2, 2, 2, 2, 2, 2, 2, 2, 2, 2, 2, 2, 2, 2, 2, 2, 2, 2, 2, 2, 2, 2, 2, 2, 2, 2, 2, 2, 2, 2, 2, 2, 2, 2, 2, 2, 2, 2, 2, 2, 2, 2, 2, 2, 2, 2, 2, 2, 2, 2, 2, 2, 2, 2, 2, 2, 2, 2, 2, 2, 2, 2, 2, 2, 2, 2, 2, 2, 2, 2, 2, 2, 2, 2, 2, 2, 2, 2, 2, 2, 2, 2, 2, 2, 2, 2, 2, 2, 2, 2, 2, 2, 2, 2, 2, 2, 2, 2, 2, 2, 2, 2, 2, 2, 2, 2, 2, 2, 2, 2, 2, 2, 2, 2, 2, 2, 2, 2, 2, 2, 2, 2, 2, 2, 2, 2, 2, 2, 2, 2, 2, 2, 2, 2, 2, 2, 2, 2, 2, 2, 2, 2, 2, 2, 2, 2, 2, 2, 2, 2, 2, 2, 2, 2, 2, 2, 2, 2, 2, 2, 2, 2, 2, 2, 2, 2, 2, 2, 2, 2, 2, 2, 2, 2, 2, 2, 2, 2, 2, 2, 2, 2, 2, 2, 2, 2, 2, 2, 2, 2, 2, 2, 2, 2, 2, 2, 2, 2, 2, 2, 2, 2, 2, 2, 2, 2, 2, 2, 2, 2, 2, 2, 2, 2, 2, 2, 2, 2, 2, 2, 2, 2, 2, 2, 2, 2, 2, 2, 2, 2, 2, 2, 2, 2, 2, 2, 2, 2, 2, 2, 2, 2, 2, 2, 2, 2, 2, 2, 2, 2, 2, 2, 2, 2, 2, 2, 2, 2, 2, 2, 2, 2, 2, 2, 2, 2, 2, 2, 2, 2, 2, 2, 2, 2, 2, 2, 2, 2, 2, 2, 2, 2, 2, 2, 2, 2, 2, 2, 2, 2, 2, 2, 2, 2, 2, 2, 2, 2, 2, 2, 2, 2, 2, 2, 2, 2, 2, 2, 2, 2, 2, 2, 2, 2, 2, 2, 2, 2, 2, 2, 2, 2, 2, 2, 2, 2, 2, 2, 2, 2, 2, 2, 2, 2, 2, 2, 2, 2, 2, 2, 2, 2, 2, 2, 2, 2, 2, 2, 2, 2, 2])
_uv = me_sphere.uv_layers.new(name='UVMap')
_uv.uv.foreach_set('vector', [0.5425, 0.5643, 0.412, 0.5643, 0.412, 0.4338, 0.5425, 0.4338, 0.5425, 0.5643, 0.412, 0.5643, 0.412, 0.4338, 0.5425, 0.4338, 0.5425, 0.5643, 0.412, 0.5643, 0.412, 0.4338, 0.5425, 0.4338, 0.5425, 0.5643, 0.412, 0.5643, 0.412, 0.4338, 0.5425, 0.4338, 0.5425, 0.5643, 0.412, 0.5643, 0.412, 0.4338, 0.5425, 0.4338, 0.5425, 0.5643, 0.412, 0.5643, 0.412, 0.4338, 0.5425, 0.4338, 0.5425, 0.5643, 0.412, 0.5643, 0.412, 0.4338, 0.5425, 0.4338, 0.5425, 0.5643, 0.412, 0.5643, 0.412, 0.4338, 0.5425, 0.4338, 0.5425, 0.5643, 0.412, 0.5643, 0.412, 0.4338, 0.5425, 0.4338, 0.5425, 0.5643, 0.412, 0.5643, 0.412, 0.4338, 0.5425, 0.4338, 0.5425, 0.5643, 0.412, 0.5643, 0.412, 0.4338, 0.5425, 0.4338, 0.5425, 0.5643, 0.412, 0.5643, 0.412, 0.4338, 0.5425, 0.4338, 0.5425, 0.5643, 0.412, 0.5643, 0.412, 0.4338, 0.5425, 0.4338, 0.5425, 0.5643, 0.412, 0.5643, 0.412, 0.4338, 0.5425, 0.4338, 0.5425, 0.5643, 0.412, 0.5643, 0.412, 0.4338, 0.5425, 0.4338, 0.5425, 0.5643, 0.412, 0.5643, 0.412, 0.4338, 0.5425, 0.4338, 0.5425, 0.5643, 0.412, 0.5643, 0.412, 0.4338, 0.5425, 0.4338, 0.5425, 0.5643, 0.412, 0.5643, 0.412, 0.4338, 0.5425, 0.4338, 0.5425, 0.5643, 0.412, 0.5643, 0.412, 0.4338, 0.5425, 0.4338, 0.5425, 0.5643, 0.412, 0.5643, 0.412, 0.4338, 0.5425, 0.4338, 0.5425, 0.5643, 0.412, 0.5643, 0.412, 0.4338, 0.5425, 0.4338, 0.5425, 0.5643, 0.412, 0.5643, 0.412, 0.4338, 0.5425, 0.4338, 0.5425, 0.5643, 0.412, 0.5643, 0.412, 0.4338, 0.5425, 0.4338, 0.5425, 0.5643, 0.412, 0.5643, 0.412, 0.4338, 0.5425, 0.4338, 0.5425, 0.5643, 0.412, 0.5643, 0.412, 0.4338, 0.5425, 0.4338, 0.5425, 0.5643, 0.412, 0.5643, 0.412, 0.4338, 0.5425, 0.4338, 0.5425, 0.5643, 0.412, 0.5643, 0.412, 0.4338, 0.5425, 0.4338, 0.5425, 0.5643, 0.412, 0.5643, 0.412, 0.4338, 0.5425, 0.4338, 0.5425, 0.5643, 0.412, 0.5643, 0.412, 0.4338, 0.5425, 0.4338, 0.5425, 0.5643, 0.412, 0.5643, 0.412, 0.4338, 0.5425, 0.4338, 0.5425, 0.5643, 0.412, 0.5643, 0.412, 0.4338, 0.5425, 0.4338, 0.5425, 0.5643, 0.412, 0.5643, 0.412, 0.4338, 0.5425, 0.4338, 0.5425, 0.5643, 0.412, 0.5643, 0.412, 0.4338, 0.5425, 0.4338, 0.5425, 0.5643, 0.412, 0.5643, 0.412, 0.4338, 0.5425, 0.4338, 0.5425, 0.5643, 0.412, 0.5643, 0.412, 0.4338, 0.5425, 0.4338, 0.5425, 0.5643, 0.412, 0.5643, 0.412, 0.4338, 0.5425, 0.4338, 0.5425, 0.5643, 0.412, 0.5643, 0.412, 0.4338, 0.5425, 0.4338, 0.5425, 0.5643, 0.412, 0.5643, 0.412, 0.4338, 0.5425, 0.4338, 0.5425, 0.5643, 0.412, 0.5643, 0.412, 0.4338, 0.5425, 0.4338, 0.5425, 0.5643, 0.412, 0.5643, 0.412, 0.4338, 0.5425, 0.4338, 0.5425, 0.5643, 0.412, 0.5643, 0.412, 0.4338, 0.5425, 0.4338, 0.5425, 0.5643, 0.412, 0.5643, 0.412, 0.4338, 0.5425, 0.4338, 0.5425, 0.5643, 0.412, 0.5643, 0.412, 0.4338, 0.5425, 0.4338, 0.5425, 0.5643, 0.412, 0.5643, 0.412, 0.4338, 0.5425, 0.4338, 0.5425, 0.5643, 0.412, 0.5643, 0.412, 0.4338, 0.5425, 0.4338, 0.5425, 0.5643, 0.412, 0.5643, 0.412, 0.4338, 0.5425, 0.4338, 0.5425, 0.5643, 0.412, 0.5643, 0.412, 0.4338, 0.5425, 0.4338, 0.5425, 0.5643, 0.412, 0.5643, 0.412, 0.4338, 0.5425, 0.4338, 0.5425, 0.5643, 0.412, 0.5643, 0.412, 0.4338, 0.5425, 0.4338, 0.5425, 0.5643, 0.412, 0.5643, 0.412, 0.4338, 0.5425, 0.4338, 0.5425, 0.5643, 0.412, 0.5643, 0.412, 0.4338, 0.5425, 0.4338, 0.5425, 0.5643, 0.412, 0.5643, 0.412, 0.4338, 0.5425, 0.4338, 0.5425, 0.5643, 0.412, 0.5643, 0.412, 0.4338, 0.5425, 0.4338, 0.5425, 0.5643, 0.412, 0.5643, 0.412, 0.4338, 0.5425, 0.4338, 0.5425, 0.5643, 0.412, 0.5643, 0.412, 0.4338, 0.5425, 0.4338, 0.5425, 0.5643, 0.412, 0.5643, 0.412, 0.4338, 0.5425, 0.4338, 0.5425, 0.5643, 0.412, 0.5643, 0.412, 0.4338, 0.5425, 0.4338, 0.5425, 0.5643, 0.412, 0.5643, 0.412, 0.4338, 0.5425, 0.4338, 0.5425, 0.5643, 0.412, 0.5643, 0.412, 0.4338, 0.5425, 0.4338, 0.5425, 0.5643, 0.412, 0.5643, 0.412, 0.4338, 0.5425, 0.4338, 0.5425, 0.5643, 0.412, 0.5643, 0.412, 0.4338, 0.5425, 0.4338, 0.5425, 0.5643, 0.412, 0.5643, 0.412, 0.4338, 0.5425, 0.4338, 0.5425, 0.5643, 0.412, 0.5643, 0.412, 0.4338, 0.5425, 0.4338, 0.5425, 0.5643, 0.412, 0.5643, 0.412, 0.4338, 0.5425, 0.4338, 0.5425, 0.5643, 0.412, 0.5643, 0.412, 0.4338, 0.5425, 0.4338, 0.5425, 0.5643, 0.412, 0.5643, 0.412, 0.4338, 0.5425, 0.4338, 0.5425, 0.5643, 0.412, 0.5643, 0.412, 0.4338, 0.5425, 0.4338, 0.5425, 0.5643, 0.412, 0.5643, 0.412, 0.4338, 0.5425, 0.4338, 0.5425, 0.5643, 0.412, 0.5643, 0.412, 0.4338, 0.5425, 0.4338, 0.5425, 0.5643, 0.412, 0.5643, 0.412, 0.4338, 0.5425, 0.4338, 0.5425, 0.5643, 0.412, 0.5643, 0.412, 0.4338, 0.5425, 0.4338, 0.5425, 0.5643, 0.412, 0.5643, 0.412, 0.4338, 0.5425, 0.4338, 0.5425, 0.5643, 0.412, 0.5643, 0.412, 0.4338, 0.5425, 0.4338, 0.5425, 0.5643, 0.412, 0.5643, 0.412, 0.4338, 0.5425, 0.4338, 0.5425, 0.5643, 0.412, 0.5643, 0.412, 0.4338, 0.5425, 0.4338, 0.5425, 0.5643, 0.412, 0.5643, 0.412, 0.4338, 0.5425, 0.4338, 0.5425, 0.5643, 0.412, 0.5643, 0.412, 0.4338, 0.5425, 0.4338, 0.5425, 0.5643, 0.412, 0.5643, 0.412, 0.4338, 0.5425, 0.4338, 0.5425, 0.5643, 0.412, 0.5643, 0.412, 0.4338, 0.5425, 0.4338, 0.5425, 0.5643, 0.412, 0.5643, 0.412, 0.4338, 0.5425, 0.4338, 0.5425, 0.5643, 0.412, 0.5643, 0.412, 0.4338, 0.5425, 0.4338, 0.5425, 0.5643, 0.412, 0.5643, 0.412, 0.4338, 0.5425, 0.4338, 0.5425, 0.5643, 0.412, 0.5643, 0.412, 0.4338, 0.5425, 0.4338, 0.5425, 0.5643, 0.412, 0.5643, 0.412, 0.4338, 0.5425, 0.4338, 0.5425, 0.5643, 0.412, 0.5643, 0.412, 0.4338, 0.5425, 0.4338, 0.5425, 0.5643, 0.412, 0.5643, 0.412, 0.4338, 0.5425, 0.4338, 0.5425, 0.5643, 0.412, 0.5643, 0.412, 0.4338, 0.5425, 0.4338, 0.5425, 0.5643, 0.412, 0.5643, 0.412, 0.4338, 0.5425, 0.4338, 0.5425, 0.5643, 0.412, 0.5643, 0.412, 0.4338, 0.5425, 0.4338, 0.5425, 0.5643, 0.412, 0.5643, 0.412, 0.4338, 0.5425, 0.4338, 0.5425, 0.5643, 0.412, 0.5643, 0.412, 0.4338, 0.5425, 0.4338, 0.5425, 0.5643, 0.412, 0.5643, 0.412, 0.4338, 0.5425, 0.4338, 0.5425, 0.5643, 0.412, 0.5643, 0.412, 0.4338, 0.5425, 0.4338, 0.5425, 0.5643, 0.412, 0.5643, 0.412, 0.4338, 0.5425, 0.4338, 0.5425, 0.5643, 0.412, 0.5643, 0.412, 0.4338, 0.5425, 0.4338, 0.5425, 0.5643, 0.412, 0.5643, 0.412, 0.4338, 0.5425, 0.4338, 0.5425, 0.5643, 0.412, 0.5643, 0.412, 0.4338, 0.5425, 0.4338, 0.5425, 0.5643, 0.412, 0.5643, 0.412, 0.4338, 0.5425, 0.4338, 0.5425, 0.5643, 0.412, 0.5643, 0.412, 0.4338, 0.5425, 0.4338, 0.5425, 0.5643, 0.412, 0.5643, 0.412, 0.4338, 0.5425, 0.4338, 0.5425, 0.5643, 0.412, 0.5643, 0.412, 0.4338, 0.5425, 0.4338, 0.5425, 0.5643, 0.412, 0.5643, 0.412, 0.4338, 0.5425, 0.4338, 0.5425, 0.5643, 0.412, 0.5643, 0.412, 0.4338, 0.5425, 0.4338, 0.5425, 0.5643, 0.412, 0.5643, 0.412, 0.4338, 0.5425, 0.4338, 0.5425, 0.5643, 0.412, 0.5643, 0.412, 0.4338, 0.5425, 0.4338, 0.5425, 0.5643, 0.412, 0.5643, 0.412, 0.4338, 0.5425, 0.4338, 0.5425, 0.5643, 0.412, 0.5643, 0.412, 0.4338, 0.5425, 0.4338, 0.5425, 0.5643, 0.412, 0.5643, 0.412, 0.4338, 0.5425, 0.4338, 0.5425, 0.5643, 0.412, 0.5643, 0.412, 0.4338, 0.5425, 0.4338, 0.5425, 0.5643, 0.412, 0.5643, 0.412, 0.4338, 0.5425, 0.4338, 0.5425, 0.5643, 0.412, 0.5643, 0.412, 0.4338, 0.5425, 0.4338, 0.5425, 0.5643, 0.412, 0.5643, 0.412, 0.4338, 0.5425, 0.4338, 0.5425, 0.5643, 0.412, 0.5643, 0.412, 0.4338, 0.5425, 0.4338, 0.5425, 0.5643, 0.412, 0.5643, 0.412, 0.4338, 0.5425, 0.4338, 0.5425, 0.5643, 0.412, 0.5643, 0.412, 0.4338, 0.5425, 0.4338, 0.5425, 0.5643, 0.412, 0.5643, 0.412, 0.4338, 0.5425, 0.4338, 0.5425, 0.5643, 0.412, 0.5643, 0.412, 0.4338, 0.5425, 0.4338, 0.5425, 0.5643, 0.412, 0.5643, 0.412, 0.4338, 0.5425, 0.4338, 0.5425, 0.5643, 0.412, 0.5643, 0.412, 0.4338, 0.5425, 0.4338, 0.5425, 0.5643, 0.412, 0.5643, 0.412, 0.4338, 0.5425, 0.4338, 0.5425, 0.5643, 0.412, 0.5643, 0.412, 0.4338, 0.5425, 0.4338, 0.5425, 0.5643, 0.412, 0.5643, 0.412, 0.4338, 0.5425, 0.4338, 0.5425, 0.5643, 0.412, 0.5643, 0.412, 0.4338, 0.5425, 0.4338, 0.5425, 0.5643, 0.412, 0.5643, 0.412, 0.4338, 0.5425, 0.4338, 0.5425, 0.5643, 0.412, 0.5643, 0.412, 0.4338, 0.5425, 0.4338, 0.5425, 0.5643, 0.412, 0.5643, 0.412, 0.4338, 0.5425, 0.4338, 0.5425, 0.5643, 0.412, 0.5643, 0.412, 0.4338, 0.5425, 0.4338, 0.5425, 0.5643, 0.412, 0.5643, 0.412, 0.4338, 0.5425, 0.4338, 0.5425, 0.5643, 0.412, 0.5643, 0.412, 0.4338, 0.5425, 0.4338, 0.5425, 0.5643, 0.412, 0.5643, 0.412, 0.4338, 0.5425, 0.4338, 0.5425, 0.5643, 0.412, 0.5643, 0.412, 0.4338, 0.5425, 0.4338, 0.5425, 0.5643, 0.412, 0.5643, 0.412, 0.4338, 0.5425, 0.4338, 0.5425, 0.5643, 0.412, 0.5643, 0.412, 0.4338, 0.5425, 0.4338, 0.5425, 0.5643, 0.412, 0.5643, 0.412, 0.4338, 0.5425, 0.4338, 0.5425, 0.5643, 0.412, 0.5643, 0.412, 0.4338, 0.5425, 0.4338, 0.5425, 0.5643, 0.412, 0.5643, 0.412, 0.4338, 0.5425, 0.4338, 0.5425, 0.5643, 0.412, 0.5643, 0.412, 0.4338, 0.5425, 0.4338, 0.5425, 0.5643, 0.412, 0.5643, 0.412, 0.4338, 0.5425, 0.4338, 0.5425, 0.5643, 0.412, 0.5643, 0.412, 0.4338, 0.5425, 0.4338, 0.5425, 0.5643, 0.412, 0.5643, 0.412, 0.4338, 0.5425, 0.4338, 0.5425, 0.5643, 0.412, 0.5643, 0.412, 0.4338, 0.5425, 0.4338, 0.5425, 0.5643, 0.412, 0.5643, 0.412, 0.4338, 0.5425, 0.4338, 0.5425, 0.5643, 0.412, 0.5643, 0.412, 0.4338, 0.5425, 0.4338, 0.5425, 0.5643, 0.412, 0.5643, 0.412, 0.4338, 0.5425, 0.4338, 0.5425, 0.5643, 0.412, 0.5643, 0.412, 0.4338, 0.5425, 0.4338, 0.5425, 0.5643, 0.412, 0.5643, 0.412, 0.4338, 0.5425, 0.4338, 0.5425, 0.5643, 0.412, 0.5643, 0.412, 0.4338, 0.5425, 0.4338, 0.5425, 0.5643, 0.412, 0.5643, 0.412, 0.4338, 0.5425, 0.4338, 0.5425, 0.5643, 0.412, 0.5643, 0.412, 0.4338, 0.5425, 0.4338, 0.5425, 0.5643, 0.412, 0.5643, 0.412, 0.4338, 0.5425, 0.4338, 0.5425, 0.5643, 0.412, 0.5643, 0.412, 0.4338, 0.5425, 0.4338, 0.5425, 0.5643, 0.412, 0.5643, 0.412, 0.4338, 0.5425, 0.4338, 0.5425, 0.5643, 0.412, 0.5643, 0.412, 0.4338, 0.5425, 0.4338, 0.5425, 0.5643, 0.412, 0.5643, 0.412, 0.4338, 0.5425, 0.4338, 0.5425, 0.5643, 0.412, 0.5643, 0.412, 0.4338, 0.5425, 0.4338, 0.5425, 0.5643, 0.412, 0.5643, 0.412, 0.4338, 0.5425, 0.4338, 0.5425, 0.5643, 0.412, 0.5643, 0.412, 0.4338, 0.5425, 0.4338, 0.5425, 0.5643, 0.412, 0.5643, 0.412, 0.4338, 0.5425, 0.4338, 0.5425, 0.5643, 0.412, 0.5643, 0.412, 0.4338, 0.5425, 0.4338, 0.5425, 0.5643, 0.412, 0.5643, 0.412, 0.4338, 0.5425, 0.4338, 0.5425, 0.5643, 0.412, 0.5643, 0.412, 0.4338, 0.5425, 0.4338, 0.5425, 0.5643, 0.412, 0.5643, 0.412, 0.4338, 0.5425, 0.4338, 0.5425, 0.5643, 0.412, 0.5643, 0.412, 0.4338, 0.5425, 0.4338, 0.5425, 0.5643, 0.412, 0.5643, 0.412, 0.4338, 0.5425, 0.4338, 0.5425, 0.5643, 0.412, 0.5643, 0.412, 0.4338, 0.5425, 0.4338, 0.5425, 0.5643, 0.412, 0.5643, 0.412, 0.4338, 0.5425, 0.4338, 0.5425, 0.5643, 0.412, 0.5643, 0.412, 0.4338, 0.5425, 0.4338, 0.5425, 0.5643, 0.412, 0.5643, 0.412, 0.4338, 0.5425, 0.4338, 0.5425, 0.5643, 0.412, 0.5643, 0.412, 0.4338, 0.5425, 0.4338, 0.5425, 0.5643, 0.412, 0.5643, 0.412, 0.4338, 0.5425, 0.4338, 0.5425, 0.5643, 0.412, 0.5643, 0.412, 0.4338, 0.5425, 0.4338, 0.5425, 0.5643, 0.412, 0.5643, 0.412, 0.4338, 0.5425, 0.4338, 0.5425, 0.5643, 0.412, 0.5643, 0.412, 0.4338, 0.5425, 0.4338, 0.5425, 0.5643, 0.412, 0.5643, 0.412, 0.4338, 0.5425, 0.4338, 0.5425, 0.5643, 0.412, 0.5643, 0.412, 0.4338, 0.5425, 0.4338, 0.5425, 0.5643, 0.412, 0.5643, 0.412, 0.4338, 0.5425, 0.4338, 0.5425, 0.5643, 0.412, 0.5643, 0.412, 0.4338, 0.5425, 0.4338, 0.5425, 0.5643, 0.412, 0.5643, 0.412, 0.4338, 0.5425, 0.4338, 0.5425, 0.5643, 0.412, 0.5643, 0.412, 0.4338, 0.5425, 0.4338, 0.5425, 0.5643, 0.412, 0.5643, 0.412, 0.4338, 0.5425, 0.4338, 0.5425, 0.5643, 0.412, 0.5643, 0.412, 0.4338, 0.5425, 0.4338, 0.5425, 0.5643, 0.412, 0.5643, 0.412, 0.4338, 0.5425, 0.4338, 0.5425, 0.5643, 0.412, 0.5643, 0.412, 0.4338, 0.5425, 0.4338, 0.5425, 0.5643, 0.412, 0.5643, 0.412, 0.4338, 0.5425, 0.4338, 0.5425, 0.5643, 0.412, 0.5643, 0.412, 0.4338, 0.5425, 0.4338, 0.5425, 0.5643, 0.412, 0.5643, 0.412, 0.4338, 0.5425, 0.4338, 0.5425, 0.5643, 0.412, 0.5643, 0.412, 0.4338, 0.5425, 0.4338, 0.5425, 0.5643, 0.412, 0.5643, 0.412, 0.4338, 0.5425, 0.4338, 0.5425, 0.5643, 0.412, 0.5643, 0.412, 0.4338, 0.5425, 0.4338, 0.5425, 0.5643, 0.412, 0.5643, 0.412, 0.4338, 0.5425, 0.4338, 0.5425, 0.5643, 0.412, 0.5643, 0.412, 0.4338, 0.5425, 0.4338, 0.5425, 0.5643, 0.412, 0.5643, 0.412, 0.4338, 0.5425, 0.4338, 0.5425, 0.5643, 0.412, 0.5643, 0.412, 0.4338, 0.5425, 0.4338, 0.5425, 0.5643, 0.412, 0.5643, 0.412, 0.4338, 0.5425, 0.4338, 0.5425, 0.5643, 0.412, 0.5643, 0.412, 0.4338, 0.5425, 0.4338, 0.5425, 0.5643, 0.412, 0.5643, 0.412, 0.4338, 0.5425, 0.4338, 0.5425, 0.5643, 0.412, 0.5643, 0.412, 0.4338, 0.5425, 0.4338, 0.5425, 0.5643, 0.412, 0.5643, 0.412, 0.4338, 0.5425, 0.4338, 0.5425, 0.5643, 0.412, 0.5643, 0.412, 0.4338, 0.5425, 0.4338, 0.5425, 0.5643, 0.412, 0.5643, 0.412, 0.4338, 0.5425, 0.4338, 0.5425, 0.5643, 0.412, 0.5643, 0.412, 0.4338, 0.5425, 0.4338, 0.5425, 0.5643, 0.412, 0.5643, 0.412, 0.4338, 0.5425, 0.4338, 0.5425, 0.5643, 0.412, 0.5643, 0.412, 0.4338, 0.5425, 0.4338, 0.5425, 0.5643, 0.412, 0.5643, 0.412, 0.4338, 0.5425, 0.4338, 0.5425, 0.5643, 0.412, 0.5643, 0.412, 0.4338, 0.5425, 0.4338, 0.5425, 0.5643, 0.412, 0.5643, 0.412, 0.4338, 0.5425, 0.4338, 0.5425, 0.5643, 0.412, 0.5643, 0.412, 0.4338, 0.5425, 0.4338, 0.5425, 0.5643, 0.412, 0.5643, 0.412, 0.4338, 0.5425, 0.4338, 0.5425, 0.5643, 0.412, 0.5643, 0.412, 0.4338, 0.5425, 0.4338, 0.5425, 0.5643, 0.412, 0.5643, 0.412, 0.4338, 0.5425, 0.4338, 0.5425, 0.5643, 0.412, 0.5643, 0.412, 0.4338, 0.5425, 0.4338, 0.5425, 0.5643, 0.412, 0.5643, 0.412, 0.4338, 0.5425, 0.4338, 0.5425, 0.5643, 0.412, 0.5643, 0.412, 0.4338, 0.5425, 0.4338, 0.5425, 0.5643, 0.412, 0.5643, 0.412, 0.4338, 0.5425, 0.4338, 0.5425, 0.5643, 0.412, 0.5643, 0.412, 0.4338, 0.5425, 0.4338, 0.5425, 0.5643, 0.412, 0.5643, 0.412, 0.4338, 0.5425, 0.4338, 0.5425, 0.5643, 0.412, 0.5643, 0.412, 0.4338, 0.5425, 0.4338, 0.5425, 0.5643, 0.412, 0.5643, 0.412, 0.4338, 0.5425, 0.4338, 0.5425, 0.5643, 0.412, 0.5643, 0.412, 0.4338, 0.5425, 0.4338, 0.5425, 0.5643, 0.412, 0.5643, 0.412, 0.4338, 0.5425, 0.4338, 0.5425, 0.5643, 0.412, 0.5643, 0.412, 0.4338, 0.5425, 0.4338, 0.5425, 0.5643, 0.412, 0.5643, 0.412, 0.4338, 0.5425, 0.4338, 0.5425, 0.5643, 0.412, 0.5643, 0.412, 0.4338, 0.5425, 0.4338, 0.5425, 0.5643, 0.412, 0.5643, 0.412, 0.4338, 0.5425, 0.4338, 0.5425, 0.5643, 0.412, 0.5643, 0.412, 0.4338, 0.5425, 0.4338, 0.5425, 0.5643, 0.412, 0.5643, 0.412, 0.4338, 0.5425, 0.4338, 0.5425, 0.5643, 0.412, 0.5643, 0.412, 0.4338, 0.5425, 0.4338, 0.5425, 0.5643, 0.412, 0.5643, 0.412, 0.4338, 0.5425, 0.4338, 0.5425, 0.5643, 0.412, 0.5643, 0.412, 0.4338, 0.5425, 0.4338, 0.5425, 0.5643, 0.412, 0.5643, 0.412, 0.4338, 0.5425, 0.4338, 0.5425, 0.5643, 0.412, 0.5643, 0.412, 0.4338, 0.5425, 0.4338, 0.5425, 0.5643, 0.412, 0.5643, 0.412, 0.4338, 0.5425, 0.4338, 0.5425, 0.5643, 0.412, 0.5643, 0.412, 0.4338, 0.5425, 0.4338, 0.5425, 0.5643, 0.412, 0.5643, 0.412, 0.4338, 0.5425, 0.4338, 0.5425, 0.5643, 0.412, 0.5643, 0.412, 0.4338, 0.5425, 0.4338, 0.5425, 0.5643, 0.412, 0.5643, 0.412, 0.4338, 0.5425, 0.4338, 0.5425, 0.5643, 0.412, 0.5643, 0.412, 0.4338, 0.5425, 0.4338, 0.5425, 0.5643, 0.412, 0.5643, 0.412, 0.4338, 0.5425, 0.4338, 0.5425, 0.5643, 0.412, 0.5643, 0.412, 0.4338, 0.5425, 0.4338, 0.5425, 0.5643, 0.412, 0.5643, 0.412, 0.4338, 0.5425, 0.4338, 0.5425, 0.5643, 0.412, 0.5643, 0.412, 0.4338, 0.5425, 0.4338, 0.5425, 0.5643, 0.412, 0.5643, 0.412, 0.4338, 0.5425, 0.4338, 0.5425, 0.5643, 0.412, 0.5643, 0.412, 0.4338, 0.5425, 0.4338, 0.5425, 0.5643, 0.412, 0.5643, 0.412, 0.4338, 0.5425, 0.4338, 0.5425, 0.5643, 0.412, 0.5643, 0.412, 0.4338, 0.5425, 0.4338, 0.5425, 0.5643, 0.412, 0.5643, 0.412, 0.4338, 0.5425, 0.4338, 0.5425, 0.5643, 0.412, 0.5643, 0.412, 0.4338, 0.5425, 0.4338, 0.5425, 0.5643, 0.412, 0.5643, 0.412, 0.4338, 0.5425, 0.4338, 0.5425, 0.5643, 0.412, 0.5643, 0.412, 0.4338, 0.5425, 0.4338, 0.5425, 0.5643, 0.412, 0.5643, 0.412, 0.4338, 0.5425, 0.4338, 0.5425, 0.5643, 0.412, 0.5643, 0.412, 0.4338, 0.5425, 0.4338, 0.5425, 0.5643, 0.412, 0.5643, 0.412, 0.4338, 0.5425, 0.4338, 0.5425, 0.5643, 0.412, 0.5643, 0.412, 0.4338, 0.5425, 0.4338, 0.5425, 0.5643, 0.412, 0.5643, 0.412, 0.4338, 0.5425, 0.4338, 0.5425, 0.5643, 0.412, 0.5643, 0.412, 0.4338, 0.5425, 0.4338, 0.5425, 0.5643, 0.412, 0.5643, 0.412, 0.4338, 0.5425, 0.4338, 0.5425, 0.5643, 0.412, 0.5643, 0.412, 0.4338, 0.5425, 0.4338, 0.5425, 0.5643, 0.412, 0.5643, 0.412, 0.4338, 0.5425, 0.4338, 0.5425, 0.5643, 0.412, 0.5643, 0.412, 0.4338, 0.5425, 0.4338, 0.5425, 0.5643, 0.412, 0.5643, 0.412, 0.4338, 0.5425, 0.4338, 0.5425, 0.5643, 0.412, 0.5643, 0.412, 0.4338, 0.5425, 0.4338, 0.5425, 0.5643, 0.412, 0.5643, 0.412, 0.4338, 0.5425, 0.4338, 0.5425, 0.5643, 0.412, 0.5643, 0.412, 0.4338, 0.5425, 0.4338, 0.5425, 0.5643, 0.412, 0.5643, 0.412, 0.4338, 0.5425, 0.4338, 0.5425, 0.5643, 0.412, 0.5643, 0.412, 0.4338, 0.5425, 0.4338, 0.5425, 0.5643, 0.412, 0.5643, 0.412, 0.4338, 0.5425, 0.4338, 0.5425, 0.5643, 0.412, 0.5643, 0.412, 0.4338, 0.5425, 0.4338, 0.5425, 0.5643, 0.412, 0.5643, 0.412, 0.4338, 0.5425, 0.4338, 0.5425, 0.5643, 0.412, 0.5643, 0.412, 0.4338, 0.5425, 0.4338, 0.5425, 0.5643, 0.412, 0.5643, 0.412, 0.4338, 0.5425, 0.4338, 0.5425, 0.5643, 0.412, 0.5643, 0.412, 0.4338, 0.5425, 0.4338, 0.5425, 0.5643, 0.412, 0.5643, 0.412, 0.4338, 0.5425, 0.4338, 0.5425, 0.5643, 0.412, 0.5643, 0.412, 0.4338, 0.5425, 0.4338, 0.5425, 0.5643, 0.412, 0.5643, 0.412, 0.4338, 0.5425, 0.4338, 0.5425, 0.5643, 0.412, 0.5643, 0.412, 0.4338, 0.5425, 0.4338, 0.5425, 0.5643, 0.412, 0.5643, 0.412, 0.4338, 0.5425, 0.4338, 0.5425, 0.5643, 0.412, 0.5643, 0.412, 0.4338, 0.5425, 0.4338, 0.5425, 0.5643, 0.412, 0.5643, 0.412, 0.4338, 0.5425, 0.4338, 0.5425, 0.5643, 0.412, 0.5643, 0.412, 0.4338, 0.5425, 0.4338, 0.5425, 0.5643, 0.412, 0.5643, 0.412, 0.4338, 0.5425, 0.4338, 0.5425, 0.5643, 0.412, 0.5643, 0.412, 0.4338, 0.5425, 0.4338, 0.5425, 0.5643, 0.412, 0.5643, 0.412, 0.4338, 0.5425, 0.4338, 0.5425, 0.5643, 0.412, 0.5643, 0.412, 0.4338, 0.5425, 0.4338, 0.5425, 0.5643, 0.412, 0.5643, 0.412, 0.4338, 0.5425, 0.4338, 0.5425, 0.5643, 0.412, 0.5643, 0.412, 0.4338, 0.5425, 0.4338, 0.5425, 0.5643, 0.412, 0.5643, 0.412, 0.4338, 0.5425, 0.4338, 0.5425, 0.5643, 0.412, 0.5643, 0.412, 0.4338, 0.5425, 0.4338, 0.5425, 0.5643, 0.412, 0.5643, 0.412, 0.4338, 0.5425, 0.4338, 0.5425, 0.5643, 0.412, 0.5643, 0.412, 0.4338, 0.5425, 0.4338, 0.5425, 0.5643, 0.412, 0.5643, 0.412, 0.4338, 0.5425, 0.4338, 0.5425, 0.5643, 0.412, 0.5643, 0.412, 0.4338, 0.5425, 0.4338, 0.5425, 0.5643, 0.412, 0.5643, 0.412, 0.4338, 0.5425, 0.4338, 0.5425, 0.5643, 0.412, 0.5643, 0.412, 0.4338, 0.5425, 0.4338, 0.5425, 0.5643, 0.412, 0.5643, 0.412, 0.4338, 0.5425, 0.4338, 0.5425, 0.5643, 0.412, 0.5643, 0.412, 0.4338, 0.5425, 0.4338, 0.5425, 0.5643, 0.412, 0.5643, 0.412, 0.4338, 0.5425, 0.4338, 0.5425, 0.5643, 0.412, 0.5643, 0.412, 0.4338, 0.5425, 0.4338, 0.5425, 0.5643, 0.412, 0.5643, 0.412, 0.4338, 0.5425, 0.4338, 0.5425, 0.5643, 0.412, 0.5643, 0.412, 0.4338, 0.5425, 0.4338, 0.5425, 0.5643, 0.412, 0.5643, 0.412, 0.4338, 0.5425, 0.4338, 0.5425, 0.5643, 0.412, 0.5643, 0.412, 0.4338, 0.5425, 0.4338, 0.5425, 0.5643, 0.412, 0.5643, 0.412, 0.4338, 0.5425, 0.4338, 0.5425, 0.5643, 0.412, 0.5643, 0.412, 0.4338, 0.5425, 0.4338, 0.5425, 0.5643, 0.412, 0.5643, 0.412, 0.4338, 0.5425, 0.4338, 0.5425, 0.5643, 0.412, 0.5643, 0.412, 0.4338, 0.5425, 0.4338, 0.5425, 0.5643, 0.412, 0.5643, 0.412, 0.4338, 0.5425, 0.4338, 0.5425, 0.5643, 0.412, 0.5643, 0.412, 0.4338, 0.5425, 0.4338, 0.5425, 0.5643, 0.412, 0.5643, 0.412, 0.4338, 0.5425, 0.4338, 0.5425, 0.5643, 0.412, 0.5643, 0.412, 0.4338, 0.5425, 0.4338, 0.5425, 0.5643, 0.412, 0.5643, 0.412, 0.4338, 0.5425, 0.4338, 0.5425, 0.5643, 0.412, 0.5643, 0.412, 0.4338, 0.5425, 0.4338, 0.5425, 0.5643, 0.412, 0.5643, 0.412, 0.4338, 0.5425, 0.4338, 0.5425, 0.5643, 0.412, 0.5643, 0.412, 0.4338, 0.5425, 0.4338, 0.5425, 0.5643, 0.412, 0.5643, 0.412, 0.4338, 0.5425, 0.4338, 0.5425, 0.5643, 0.412, 0.5643, 0.412, 0.4338, 0.5425, 0.4338, 0.5425, 0.5643, 0.412, 0.5643, 0.412, 0.4338, 0.5425, 0.4338, 0.5425, 0.5643, 0.412, 0.5643, 0.412, 0.4338, 0.5425, 0.4338, 0.5425, 0.5643, 0.412, 0.5643, 0.412, 0.4338, 0.5425, 0.4338, 0.5425, 0.5643, 0.412, 0.5643, 0.412, 0.4338, 0.5425, 0.4338, 0.5425, 0.5643, 0.412, 0.5643, 0.412, 0.4338, 0.5425, 0.4338, 0.5425, 0.5643, 0.412, 0.5643, 0.412, 0.4338, 0.5425, 0.4338, 0.5425, 0.5643, 0.412, 0.5643, 0.412, 0.4338, 0.5425, 0.4338, 0.5425, 0.5643, 0.412, 0.5643, 0.412, 0.4338, 0.5425, 0.4338, 0.5425, 0.5643, 0.412, 0.5643, 0.412, 0.4338, 0.5425, 0.4338, 0.5425, 0.5643, 0.412, 0.5643, 0.412, 0.4338, 0.5425, 0.4338, 0.5425, 0.5643, 0.412, 0.5643, 0.412, 0.4338, 0.5425, 0.4338, 0.5425, 0.5643, 0.412, 0.5643, 0.412, 0.4338, 0.5425, 0.4338, 0.5425, 0.5643, 0.412, 0.5643, 0.412, 0.4338, 0.5425, 0.4338, 0.5425, 0.5643, 0.412, 0.5643, 0.412, 0.4338, 0.5425, 0.4338, 0.5425, 0.5643, 0.412, 0.5643, 0.412, 0.4338, 0.5425, 0.4338, 0.5425, 0.5643, 0.412, 0.5643, 0.412, 0.4338, 0.5425, 0.4338, 0.5425, 0.5643, 0.412, 0.5643, 0.412, 0.4338, 0.5425, 0.4338, 0.5425, 0.5643, 0.412, 0.5643, 0.412, 0.4338, 0.5425, 0.4338, 0.5425, 0.5643, 0.412, 0.5643, 0.412, 0.4338, 0.5425, 0.4338, 0.5425, 0.5643, 0.412, 0.5643, 0.412, 0.4338, 0.5425, 0.4338, 0.5425, 0.5643, 0.412, 0.5643, 0.412, 0.4338, 0.5425, 0.4338, 0.5425, 0.5643, 0.412, 0.5643, 0.412, 0.4338, 0.5425, 0.4338, 0.5425, 0.5643, 0.412, 0.5643, 0.412, 0.4338, 0.5425, 0.4338, 0.5425, 0.5643, 0.412, 0.5643, 0.412, 0.4338, 0.5425, 0.4338, 0.5425, 0.5643, 0.412, 0.5643, 0.412, 0.4338, 0.5425, 0.4338, 0.5425, 0.5643, 0.412, 0.5643, 0.412, 0.4338, 0.5425, 0.4338, 0.5425, 0.5643, 0.412, 0.5643, 0.412, 0.4338, 0.5425, 0.4338, 0.5425, 0.5643, 0.412, 0.5643, 0.412, 0.4338, 0.5425, 0.4338, 0.5425, 0.5643, 0.412, 0.5643, 0.412, 0.4338, 0.5425, 0.4338, 0.5425, 0.5643, 0.412, 0.5643, 0.412, 0.4338, 0.5425, 0.4338, 0.5425, 0.5643, 0.412, 0.5643, 0.412, 0.4338, 0.5425, 0.4338, 0.5425, 0.5643, 0.412, 0.5643, 0.412, 0.4338, 0.5425, 0.4338, 0.5425, 0.5643, 0.412, 0.5643, 0.412, 0.4338, 0.5425, 0.4338, 0.5425, 0.5643, 0.412, 0.5643, 0.412, 0.4338, 0.5425, 0.4338, 0.5425, 0.5643, 0.412, 0.5643, 0.412, 0.4338, 0.5425, 0.4338, 0.5425, 0.5643, 0.412, 0.5643, 0.412, 0.4338, 0.5425, 0.4338, 0.5425, 0.5643, 0.412, 0.5643, 0.412, 0.4338, 0.5425, 0.4338, 0.5425, 0.5643, 0.412, 0.5643, 0.412, 0.4338, 0.5425, 0.4338, 0.5425, 0.5643, 0.412, 0.5643, 0.412, 0.4338, 0.5425, 0.4338, 0.5425, 0.5643, 0.412, 0.5643, 0.412, 0.4338, 0.5425, 0.4338, 0.5425, 0.5643, 0.412, 0.5643, 0.412, 0.4338, 0.5425, 0.4338, 0.5425, 0.5643, 0.412, 0.5643, 0.412, 0.4338, 0.5425, 0.4338, 0.5425, 0.5643, 0.412, 0.5643, 0.412, 0.4338, 0.5425, 0.4338, 0.5425, 0.5643, 0.412, 0.5643, 0.412, 0.4338, 0.5425, 0.4338, 0.5425, 0.5643, 0.412, 0.5643, 0.412, 0.4338, 0.5425, 0.4338, 0.5425, 0.5643, 0.412, 0.5643, 0.412, 0.4338, 0.5425, 0.4338, 0.5425, 0.5643, 0.412, 0.5643, 0.412, 0.4338, 0.5425, 0.4338, 0.5425, 0.5643, 0.412, 0.5643, 0.412, 0.4338, 0.5425, 0.4338, 0.5425, 0.5643, 0.412, 0.5643, 0.412, 0.4338, 0.5425, 0.4338, 0.5425, 0.5643, 0.412, 0.5643, 0.412, 0.4338, 0.5425, 0.4338, 0.5425, 0.5643, 0.412, 0.5643, 0.412, 0.4338, 0.5425, 0.4338, 0.5425, 0.5643, 0.412, 0.5643, 0.412, 0.4338, 0.5425, 0.4338, 0.5425, 0.5643, 0.412, 0.5643, 0.412, 0.4338, 0.5425, 0.4338, 0.5425, 0.5643, 0.412, 0.5643, 0.412, 0.4338, 0.5425, 0.4338, 0.5425, 0.5643, 0.412, 0.5643, 0.412, 0.4338, 0.5425, 0.4338, 0.5425, 0.5643, 0.412, 0.5643, 0.412, 0.4338, 0.5425, 0.4338, 0.5425, 0.5643, 0.412, 0.5643, 0.412, 0.4338, 0.5425, 0.4338, 0.5425, 0.5643, 0.412, 0.5643, 0.412, 0.4338, 0.5425, 0.4338, 0.5425, 0.5643, 0.412, 0.5643, 0.412, 0.4338, 0.5425, 0.4338, 0.5425, 0.5643, 0.412, 0.5643, 0.412, 0.4338, 0.5425, 0.4338, 0.5425, 0.5643, 0.412, 0.5643, 0.412, 0.4338, 0.5425, 0.4338, 0.5425, 0.5643, 0.412, 0.5643, 0.412, 0.4338, 0.5425, 0.4338, 0.5425, 0.5643, 0.412, 0.5643, 0.412, 0.4338, 0.5425, 0.4338, 0.5425, 0.5643, 0.412, 0.5643, 0.412, 0.4338, 0.5425, 0.4338, 0.5425, 0.5643, 0.412, 0.5643, 0.412, 0.4338, 0.5425, 0.4338, 0.5425, 0.5643, 0.412, 0.5643, 0.412, 0.4338, 0.5425, 0.4338, 0.5425, 0.5643, 0.412, 0.5643, 0.412, 0.4338, 0.5425, 0.4338, 0.5425, 0.5643, 0.412, 0.5643, 0.412, 0.4338, 0.5425, 0.4338, 0.5425, 0.5643, 0.412, 0.5643, 0.412, 0.4338, 0.5425, 0.4338, 0.5425, 0.5643, 0.412, 0.5643, 0.412, 0.4338, 0.5425, 0.4338, 0.5425, 0.5643, 0.412, 0.5643, 0.412, 0.4338, 0.5425, 0.4338, 0.5425, 0.5643, 0.412, 0.5643, 0.412, 0.4338, 0.5425, 0.4338, 0.5425, 0.5643, 0.412, 0.5643, 0.412, 0.4338, 0.5425, 0.4338, 0.5425, 0.5643, 0.412, 0.5643, 0.412, 0.4338, 0.5425, 0.4338, 0.5425, 0.5643, 0.412, 0.5643, 0.412, 0.4338, 0.5425, 0.4338, 0.5425, 0.5643, 0.412, 0.5643, 0.412, 0.4338, 0.5425, 0.4338, 0.5425, 0.5643, 0.412, 0.5643, 0.412, 0.4338, 0.5425, 0.4338, 0.5425, 0.5643, 0.412, 0.5643, 0.412, 0.4338, 0.5425, 0.4338, 0.5425, 0.5643, 0.412, 0.5643, 0.412, 0.4338, 0.5425, 0.4338, 0.5425, 0.5643, 0.412, 0.5643, 0.412, 0.4338, 0.5425, 0.4338, 0.5425, 0.5643, 0.412, 0.5643, 0.412, 0.4338, 0.5425, 0.4338, 0.5425, 0.5643, 0.412, 0.5643, 0.412, 0.4338, 0.5425, 0.4338, 0.5425, 0.5643, 0.412, 0.5643, 0.412, 0.4338, 0.5425, 0.4338, 0.5425, 0.5643, 0.412, 0.5643, 0.412, 0.4338, 0.5425, 0.4338, 0.5425, 0.5643, 0.412, 0.5643, 0.412, 0.4338, 0.5425, 0.4338, 0.5425, 0.5643, 0.412, 0.5643, 0.412, 0.4338, 0.5425, 0.4338, 0.5425, 0.5643, 0.412, 0.5643, 0.412, 0.4338, 0.5425, 0.4338, 0.5425, 0.5643, 0.412, 0.5643, 0.412, 0.4338, 0.5425, 0.4338, 0.5425, 0.5643, 0.412, 0.5643, 0.412, 0.4338, 0.5425, 0.4338, 0.5425, 0.5643, 0.412, 0.5643, 0.412, 0.4338, 0.5425, 0.4338, 0.5425, 0.5643, 0.412, 0.5643, 0.412, 0.4338, 0.5425, 0.4338, 0.5425, 0.5643, 0.412, 0.5643, 0.412, 0.4338, 0.5425, 0.4338, 0.5425, 0.5643, 0.412, 0.5643, 0.412, 0.4338, 0.5425, 0.4338, 0.5425, 0.5643, 0.412, 0.5643, 0.412, 0.4338, 0.5425, 0.4338, 0.5425, 0.5643, 0.412, 0.5643, 0.412, 0.4338, 0.5425, 0.4338, 0.5425, 0.5643, 0.412, 0.5643, 0.412, 0.4338, 0.5425, 0.4338, 0.5425, 0.5643, 0.412, 0.5643, 0.412, 0.4338, 0.5425, 0.4338, 0.5425, 0.5643, 0.412, 0.5643, 0.412, 0.4338, 0.5425, 0.4338, 0.5425, 0.5643, 0.412, 0.5643, 0.412, 0.4338, 0.5425, 0.4338, 0.5425, 0.5643, 0.412, 0.5643, 0.412, 0.4338, 0.5425, 0.4338, 0.5425, 0.5643, 0.412, 0.5643, 0.412, 0.4338, 0.5425, 0.4338, 0.5425, 0.5643, 0.412, 0.5643, 0.412, 0.4338, 0.5425, 0.4338, 0.5425, 0.5643, 0.412, 0.5643, 0.412, 0.4338, 0.5425, 0.4338, 0.5425, 0.5643, 0.412, 0.5643, 0.412, 0.4338, 0.5425, 0.4338, 0.5425, 0.5643, 0.412, 0.5643, 0.412, 0.4338, 0.5425, 0.4338, 0.5425, 0.5643, 0.412, 0.5643, 0.412, 0.4338, 0.5425, 0.4338, 0.5425, 0.5643, 0.412, 0.5643, 0.412, 0.4338, 0.5425, 0.4338, 0.5425, 0.5643, 0.412, 0.5643, 0.412, 0.4338, 0.5425, 0.4338, 0.5425, 0.5643, 0.412, 0.5643, 0.412, 0.4338, 0.5425, 0.4338, 0.5425, 0.5643, 0.412, 0.5643, 0.412, 0.4338, 0.5425, 0.4338, 0.5425, 0.5643, 0.412, 0.5643, 0.412, 0.4338, 0.5425, 0.4338, 0.5425, 0.5643, 0.412, 0.5643, 0.412, 0.4338, 0.5425, 0.4338, 0.5425, 0.5643, 0.412, 0.5643, 0.412, 0.4338, 0.5425, 0.4338, 0.5425, 0.5643, 0.412, 0.5643, 0.412, 0.4338, 0.5425, 0.4338, 0.5425, 0.5643, 0.412, 0.5643, 0.412, 0.4338, 0.5425, 0.4338, 0.5425, 0.5643, 0.412, 0.5643, 0.412, 0.4338, 0.5425, 0.4338, 0.5425, 0.5643, 0.412, 0.5643, 0.412, 0.4338, 0.5425, 0.4338, 0.5425, 0.5643, 0.412, 0.5643, 0.412, 0.4338, 0.5425, 0.4338, 0.5425, 0.5643, 0.412, 0.5643, 0.412, 0.4338, 0.5425, 0.4338, 0.5425, 0.5643, 0.412, 0.5643, 0.412, 0.4338, 0.5425, 0.5643, 0.412, 0.5643, 0.412, 0.4338, 0.5425, 0.5643, 0.412, 0.5643, 0.412, 0.4338, 0.5425, 0.5643, 0.412, 0.5643, 0.412, 0.4338, 0.5425, 0.5643, 0.412, 0.5643, 0.412, 0.4338, 0.5425, 0.5643, 0.412, 0.5643, 0.412, 0.4338, 0.5425, 0.5643, 0.412, 0.5643, 0.412, 0.4338, 0.5425, 0.5643, 0.412, 0.5643, 0.412, 0.4338, 0.5425, 0.5643, 0.412, 0.5643, 0.412, 0.4338, 0.5425, 0.5643, 0.412, 0.5643, 0.412, 0.4338, 0.5425, 0.5643, 0.412, 0.5643, 0.412, 0.4338, 0.5425, 0.5643, 0.412, 0.5643, 0.412, 0.4338, 0.5425, 0.5643, 0.412, 0.5643, 0.412, 0.4338, 0.5425, 0.5643, 0.412, 0.5643, 0.412, 0.4338, 0.5425, 0.5643, 0.412, 0.5643, 0.412, 0.4338, 0.5425, 0.5643, 0.412, 0.5643, 0.412, 0.4338, 0.5425, 0.5643, 0.412, 0.5643, 0.412, 0.4338, 0.5425, 0.5643, 0.412, 0.5643, 0.412, 0.4338, 0.5425, 0.5643, 0.412, 0.5643, 0.412, 0.4338, 0.5425, 0.5643, 0.412, 0.5643, 0.412, 0.4338, 0.5425, 0.5643, 0.412, 0.5643, 0.412, 0.4338, 0.5425, 0.5643, 0.412, 0.5643, 0.412, 0.4338, 0.5425, 0.5643, 0.412, 0.5643, 0.412, 0.4338, 0.5425, 0.5643, 0.412, 0.5643, 0.412, 0.4338, 0.5425, 0.5643, 0.412, 0.5643, 0.412, 0.4338, 0.5425, 0.5643, 0.412, 0.5643, 0.412, 0.4338, 0.5425, 0.5643, 0.412, 0.5643, 0.412, 0.4338, 0.5425, 0.5643, 0.412, 0.5643, 0.412, 0.4338, 0.5425, 0.5643, 0.412, 0.5643, 0.412, 0.4338, 0.5425, 0.5643, 0.412, 0.5643, 0.412, 0.4338, 0.5425, 0.5643, 0.412, 0.5643, 0.412, 0.4338, 0.5425, 0.5643, 0.412, 0.5643, 0.412, 0.4338, 0.5425, 0.5643, 0.412, 0.5643, 0.412, 0.4338, 0.5425, 0.5643, 0.412, 0.5643, 0.412, 0.4338, 0.5425, 0.5643, 0.412, 0.5643, 0.412, 0.4338, 0.5425, 0.5643, 0.412, 0.5643, 0.412, 0.4338, 0.5425, 0.5643, 0.412, 0.5643, 0.412, 0.4338, 0.5425, 0.5643, 0.412, 0.5643, 0.412, 0.4338, 0.5425, 0.5643, 0.412, 0.5643, 0.412, 0.4338, 0.5425, 0.5643, 0.412, 0.5643, 0.412, 0.4338, 0.5425, 0.5643, 0.412, 0.5643, 0.412, 0.4338, 0.5425, 0.5643, 0.412, 0.5643, 0.412, 0.4338, 0.5425, 0.5643, 0.412, 0.5643, 0.412, 0.4338, 0.5425, 0.5643, 0.412, 0.5643, 0.412, 0.4338, 0.5425, 0.5643, 0.412, 0.5643, 0.412, 0.4338, 0.5425, 0.5643, 0.412, 0.5643, 0.412, 0.4338, 0.5425, 0.5643, 0.412, 0.5643, 0.412, 0.4338, 0.5425, 0.5643, 0.412, 0.5643, 0.412, 0.4338, 0.5425, 0.5643, 0.412, 0.5643, 0.412, 0.4338, 0.5425, 0.5643, 0.412, 0.5643, 0.412, 0.4338, 0.5425, 0.5643, 0.412, 0.5643, 0.412, 0.4338, 0.5425, 0.5643, 0.412, 0.5643, 0.412, 0.4338, 0.5425, 0.5643, 0.412, 0.5643, 0.412, 0.4338, 0.5425, 0.5643, 0.412, 0.5643, 0.412, 0.4338, 0.5425, 0.5643, 0.412, 0.5643, 0.412, 0.4338, 0.5425, 0.5643, 0.412, 0.5643, 0.412, 0.4338, 0.5425, 0.5643, 0.412, 0.5643, 0.412, 0.4338, 0.5425, 0.5643, 0.412, 0.5643, 0.412, 0.4338, 0.5425, 0.5643, 0.412, 0.5643, 0.412, 0.4338, 0.5425, 0.5643, 0.412, 0.5643, 0.412, 0.4338, 0.5425, 0.5643, 0.412, 0.5643, 0.412, 0.4338, 0.5425, 0.5643, 0.412, 0.5643, 0.412, 0.4338, 0.5425, 0.5643, 0.412, 0.5643, 0.412, 0.4338, 0.5425, 0.4338, 0.5425, 0.5643, 0.412, 0.5643, 0.412, 0.4338, 0.5425, 0.4338, 0.5425, 0.5643, 0.412, 0.5643, 0.412, 0.4338, 0.5425, 0.4338, 0.5425, 0.5643, 0.412, 0.5643, 0.412, 0.4338, 0.5425, 0.4338, 0.5425, 0.5643, 0.412, 0.5643, 0.412, 0.4338, 0.5425, 0.4338, 0.5425, 0.5643, 0.412, 0.5643, 0.412, 0.4338, 0.5425, 0.4338, 0.5425, 0.5643, 0.412, 0.5643, 0.412, 0.4338, 0.5425, 0.4338, 0.5425, 0.5643, 0.412, 0.5643, 0.412, 0.4338, 0.5425, 0.5643, 0.412, 0.5643, 0.412, 0.4338, 0.5425, 0.5643, 0.412, 0.5643, 0.412, 0.4338, 0.5425, 0.4338, 0.5425, 0.5643, 0.412, 0.5643, 0.412, 0.4338, 0.5425, 0.4338, 0.5425, 0.5643, 0.412, 0.5643, 0.412, 0.4338, 0.5425, 0.4338, 0.5425, 0.5643, 0.412, 0.5643, 0.412, 0.4338, 0.5425, 0.4338, 0.5425, 0.5643, 0.412, 0.5643, 0.412, 0.4338, 0.5425, 0.4338, 0.5425, 0.5643, 0.412, 0.5643, 0.412, 0.4338, 0.5425, 0.4338, 0.5425, 0.5643, 0.412, 0.5643, 0.412, 0.4338, 0.5425, 0.4338])
me_sphere.materials.append(mat_material_001)
me_sphere.materials.append(mat_material_005)
me_sphere.materials.append(mat_material_007)
me_sphere.use_remesh_preserve_volume = False
me_sphere.use_remesh_preserve_attributes = False
me_sphere.use_mirror_vertex_groups = False
me_sphere.update()

# ---- objects
ob_lamp = bpy.data.objects.new('Lamp', light_lamp)
ob_camera = bpy.data.objects.new('Camera', cam_camera)
ob_cone = bpy.data.objects.new('Cone', me_cone)
ob_plane = bpy.data.objects.new('Plane', me_plane_001)
ob_sphere = bpy.data.objects.new('Sphere', me_sphere)

# ---- transforms, parenting, visibility, modifiers, constraints
ob_lamp.location = (4.076, 1.005, 5.904)
ob_lamp.rotation_euler = (0.6503, 0.05522, 1.866)
ob_lamp.lock_rotations_4d = False
ob_lamp.empty_display_type = 'ARROWS'
ob_lamp.color = (0.0, 0.0, 0.0, 0.0)
ob_lamp.lineart.crease_threshold = 0.0
ob_camera.location = (7.481, -6.508, 5.344)
ob_camera.rotation_euler = (1.109, 0.01082, 0.8149)
ob_camera.lock_rotations_4d = False
ob_camera.empty_display_type = 'ARROWS'
ob_camera.color = (0.0, 0.0, 0.0, 0.0)
ob_camera.display_type = 'WIRE'
ob_camera.lineart.crease_threshold = 0.0
ob_cone.location = (0.01128, -0.02397, 2.147)
ob_cone.scale = (0.0748, 0.0748, 0.0748)
ob_cone.lineart.crease_threshold = 0.0
ob_plane.location = (0.03898, -0.08167, 1.145)
ob_plane.rotation_euler = (-0.6222, -1.624, 5.335)
ob_plane.scale = (1.027, -0.007429, 1.004)
ob_plane.lineart.crease_threshold = 0.0
ob_sphere.location = (0.0, 0.0, 3.31)
ob_sphere.scale = (1.254, 0.8121, 0.9008)
ob_sphere.lineart.crease_threshold = 0.0

# ---- collection membership
col_collection_1.objects.link(ob_lamp)
col_collection_1.objects.link(ob_camera)
col_collection_1.objects.link(ob_cone)
col_collection_1.objects.link(ob_plane)
col_collection_1.objects.link(ob_sphere)

# ---- scene / render settings (as saved in the file)
scene.camera = ob_camera
scene.frame_start = 1; scene.frame_end = 250; scene.frame_set(1)
scene.render.engine = 'CYCLES'
scene.render.resolution_percentage = 50
scene.render.dither_intensity = 0.0
scene.cycles.use_denoising = False
scene.cycles.samples = 10
scene.cycles.sampling_pattern = 'TABULATED_SOBOL'
scene.cycles.light_sampling_threshold = 0.0
scene.cycles.use_adaptive_sampling = False
scene.cycles.use_light_tree = False
scene.cycles.blur_glossy = 0.0
scene.cycles.pixel_filter_type = 'GAUSSIAN'
scene.cycles.sample_clamp_indirect = 0.0
scene.view_settings.view_transform = 'Standard'
bpy.context.view_layer.update()
